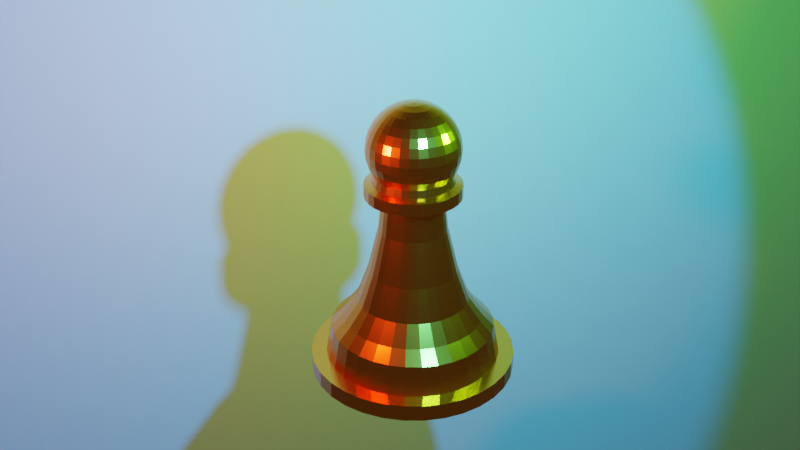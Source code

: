 # Source: pawn.blend  (saved by Blender 3.1.7; exported with 4.5.12 LTS)
import bpy
from mathutils import Matrix  # noqa: F401  (used for matrix-valued properties, if any)

bpy.ops.wm.read_factory_settings(use_empty=True)
scene = bpy.context.scene
scene.name = 'Scene'

# ---- collections
col_collection = bpy.data.collections.new('Collection'); scene.collection.children.link(col_collection)

# ---- materials (node trees are filled in below, after node groups)
mat_material = bpy.data.materials.new('Material')
mat_material.use_transparent_shadow = False

# ---- material node trees
mat_material.use_nodes = True; mat_material.node_tree.nodes.clear()
_N = mat_material.node_tree.nodes; _L = mat_material.node_tree.links
n0 = _N.new('ShaderNodeBsdfPrincipled'); n0.name = 'Principled BSDF'; n0.location = (10, 300)
n0.distribution = 'GGX'
n0.subsurface_method = 'RANDOM_WALK_SKIN'
n0.inputs[0].default_value = (0.8, 0.251, 0.01434, 1.0)
n0.inputs[1].default_value = 1.0
n0.inputs[2].default_value = 0.2246
n0.inputs[3].default_value = 1.45
n0.inputs[27].default_value = (0.0, 0.0, 0.0, 1.0)
n0.inputs[28].default_value = 1.0
n1 = _N.new('ShaderNodeOutputMaterial'); n1.name = 'Material Output'; n1.location = (300, 300)
_L.new(n0.outputs[0], n1.inputs[0])
n1.is_active_output = True

# ---- world
world_world = bpy.data.worlds.new('World'); scene.world = world_world
world_world.use_nodes = True; world_world.node_tree.nodes.clear()
_N = world_world.node_tree.nodes; _L = world_world.node_tree.links
n0 = _N.new('ShaderNodeOutputWorld'); n0.name = 'World Output'; n0.location = (300, 300)
n1 = _N.new('ShaderNodeBackground'); n1.name = 'Background'; n1.location = (10, 300)
n1.inputs[0].default_value = (0.05088, 0.05088, 0.05088, 1.0)
_L.new(n1.outputs[0], n0.inputs[0])
n0.is_active_output = True
world_world.color = (0.05088, 0.05088, 0.05088)
world_world.use_sun_shadow = False
world_world.sun_shadow_jitter_overblur = 0.0

# ---- cameras
cam_camera = bpy.data.cameras.new('Camera')
cam_camera.clip_end = 100.0
cam_camera.ortho_scale = 7.314

# ---- lights
light_light = bpy.data.lights.new('Light', 'POINT')
light_light.color = (1.0, 0.08754, 0.05651)
light_light.transmission_factor = 0.0
light_light.energy = 500.0
light_light.shadow_soft_size = 0.1
light_light.shadow_maximum_resolution = 0.006
light_light.use_absolute_resolution = True
light_light_001 = bpy.data.lights.new('Light.001', 'POINT')
light_light_001.color = (0.06992, 1.0, 0.1074)
light_light_001.transmission_factor = 0.0
light_light_001.energy = 1000.0
light_light_001.shadow_soft_size = 0.1
light_light_001.shadow_maximum_resolution = 0.006
light_light_001.use_absolute_resolution = True
light_light_002 = bpy.data.lights.new('Light.002', 'SPOT')
light_light_002.color = (0.014, 0.3058, 1.0)
light_light_002.transmission_factor = 0.0
light_light_002.energy = 5000.0
light_light_002.shadow_soft_size = 0.1
light_light_002.shadow_maximum_resolution = 0.006
light_light_002.use_absolute_resolution = True
light_light_002.spot_size = 1.309

# ---- meshes
me_cylinder = bpy.data.meshes.new('Cylinder')
me_cylinder.from_pydata([(-7.995e-10, 1.095, 0.805), (0.0, 1.0, 2.661), (0.2136, 1.074, 0.805), (0.1951, 0.9808, 2.661), (0.4189, 1.011, 0.805), (0.3827, 0.9239, 2.661), (0.6082, 0.9102, 0.805), (0.5556, 0.8315, 2.661), (0.7741, 0.7741, 0.805), (0.7071, 0.7071, 2.661), (0.9102, 0.6082, 0.805), (0.8315, 0.5556, 2.661), (1.011, 0.4189, 0.805), (0.9239, 0.3827, 2.661), (1.095, -1.999e-09, 0.805), (1.0, 0.0, 2.661), (-7.995e-10, -1.095, 0.805), (0.0, -1.0, 2.661), (0.2136, -1.074, 0.805), (0.1951, -0.9808, 2.661), (0.4189, -1.011, 0.805), (0.3827, -0.9239, 2.661), (0.6082, -0.9102, 0.805), (0.5556, -0.8315, 2.661), (0.7741, -0.7741, 0.805), (0.7071, -0.7071, 2.661), (0.9102, -0.6082, 0.805), (0.8315, -0.5556, 2.661), (1.011, -0.4189, 0.805), (0.9239, -0.3827, 2.661), (1.074, 0.2136, 0.805), (0.9808, 0.1951, 2.661), (-0.2136, 1.074, 0.805), (-0.1951, 0.9808, 2.661), (-0.4189, 1.011, 0.805), (-0.3827, 0.9239, 2.661), (-0.6082, 0.9102, 0.805), (-0.5556, 0.8315, 2.661), (-0.7741, 0.7741, 0.805), (-0.7071, 0.7071, 2.661), (-0.9102, 0.6082, 0.805), (-0.8315, 0.5556, 2.661), (-1.095, -1.999e-09, 0.805), (-1.0, 0.0, 2.661), (1.074, -0.2136, 0.805), (0.9808, -0.1951, 2.661), (-0.2136, -1.074, 0.805), (-0.1951, -0.9808, 2.661), (-0.4189, -1.011, 0.805), (-0.3827, -0.9239, 2.661), (-0.6082, -0.9102, 0.805), (-0.5556, -0.8315, 2.661), (-0.7741, -0.7741, 0.805), (-0.7071, -0.7071, 2.661), (-1.011, 0.4189, 0.805), (-0.9239, 0.3827, 2.661), (-1.074, 0.2136, 0.805), (-0.9808, 0.1951, 2.661), (0.0, 1.438, -2.083), (0.2806, 1.411, -2.083), (0.5505, 1.329, -2.083), (1.438, 2.057e-10, -2.083), (-0.9102, -0.6082, 0.805), (-0.8315, -0.5556, 2.661), (-1.011, -0.4189, 0.805), (-0.9239, -0.3827, 2.661), (-1.074, -0.2136, 0.805), (-0.9808, -0.1951, 2.661), (0.7992, 1.196, -2.083), (1.017, 1.017, -2.083), (1.196, 0.7992, -2.083), (1.329, 0.5505, -2.083), (1.411, 0.2806, -2.083), (-1.438, 2.057e-10, -2.083), (0.0, -1.438, -2.083), (0.2806, -1.411, -2.083), (-0.2806, 1.411, -2.083), (-0.5505, 1.329, -2.083), (-0.7992, 1.196, -2.083), (-1.017, 1.017, -2.083), (-1.196, 0.7992, -2.083), (-1.329, 0.5505, -2.083), (-1.411, 0.2806, -2.083), (0.0, 2.264, -5.404), (2.264, 0.0, -5.404), (0.5505, -1.329, -2.083), (0.7992, -1.196, -2.083), (1.017, -1.017, -2.083), (1.196, -0.7992, -2.083), (1.329, -0.5505, -2.083), (1.411, -0.2806, -2.083), (-0.2806, -1.411, -2.083), (-0.5505, -1.329, -2.083), (-0.7992, -1.196, -2.083), (0.4417, 2.22, -5.404), (0.8664, 2.092, -5.404), (1.258, 1.882, -5.404), (1.601, 1.601, -5.404), (1.882, 1.258, -5.404), (-2.264, 0.0, -5.404), (-1.017, -1.017, -2.083), (2.092, 0.8664, -5.404), (2.22, 0.4417, -5.404), (-0.4417, 2.22, -5.404), (-0.8664, 2.092, -5.404), (-1.258, 1.882, -5.404), (-1.601, 1.601, -5.404), (-1.882, 1.258, -5.404), (2.642, 0.0, -6.195), (-1.196, -0.7992, -2.083), (-1.329, -0.5505, -2.083), (-1.411, -0.2806, -2.083), (0.0, -2.264, -5.404), (0.4417, -2.22, -5.404), (0.8664, -2.092, -5.404), (1.258, -1.882, -5.404), (1.601, -1.601, -5.404), (1.882, -1.258, -5.404), (2.092, -0.8664, -5.404), (-2.092, 0.8664, -5.404), (-2.22, 0.4417, -5.404), (0.4888, 2.624, -6.195), (0.9907, 2.472, -6.195), (1.453, 2.225, -6.195), (-2.642, 0.0, -6.195), (2.22, -0.4417, -5.404), (1.859, 1.892, -6.195), (2.192, 1.487, -6.195), (2.439, 1.024, -6.195), (2.591, 0.522, -6.195), (-0.4888, 2.624, -6.195), (-0.9907, 2.472, -6.195), (-1.453, 2.225, -6.195), (2.826, 0.0, -8.148), (-0.4417, -2.22, -5.404), (-0.8664, -2.092, -5.404), (-1.258, -1.882, -5.404), (-1.601, -1.601, -5.404), (-1.882, -1.258, -5.404), (-2.092, -0.8664, -5.404), (-2.22, -0.4417, -5.404), (0.4888, -2.624, -6.195), (0.9907, -2.472, -6.195), (1.453, -2.225, -6.195), (-1.859, 1.892, -6.195), (-2.192, 1.487, -6.195), (-2.439, 1.024, -6.195), (-2.591, 0.522, -6.195), (0.5228, 2.807, -8.148), (-2.826, 0.0, -8.148), (1.859, -1.892, -6.195), (2.192, -1.487, -6.195), (1.06, 2.644, -8.148), (1.554, 2.379, -8.148), (1.988, 2.024, -8.148), (2.344, 1.59, -8.148), (2.608, 1.095, -8.148), (2.771, 0.5583, -8.148), (-0.5228, 2.807, -8.148), (3.321, 0.0, -8.148), (2.439, -1.024, -6.195), (2.591, -0.522, -6.195), (-0.4888, -2.624, -6.195), (-0.9907, -2.472, -6.195), (-1.453, -2.225, -6.195), (-1.859, -1.892, -6.195), (-2.192, -1.487, -6.195), (-2.439, -1.024, -6.195), (-1.06, 2.644, -8.148), (-1.554, 2.379, -8.148), (-1.988, 2.024, -8.148), (-2.344, 1.59, -8.148), (-2.608, 1.095, -8.148), (-2.771, 0.5583, -8.148), (-3.321, 0.0, -8.148), (-2.591, -0.522, -6.195), (0.5228, -2.807, -8.148), (1.06, -2.644, -8.148), (1.554, -2.379, -8.148), (0.6193, 3.292, -8.148), (1.249, 3.101, -8.148), (1.829, 2.791, -8.148), (2.338, 2.373, -8.148), (2.755, 1.865, -8.148), (3.065, 1.284, -8.148), (3.321, 0.0, -9.231), (1.988, -2.024, -8.148), (2.344, -1.59, -8.148), (2.608, -1.095, -8.148), (2.771, -0.5583, -8.148), (-0.5228, -2.807, -8.148), (-1.06, -2.644, -8.148), (3.256, 0.6548, -8.148), (-0.6193, 3.292, -8.148), (-1.249, 3.101, -8.148), (-1.829, 2.791, -8.148), (-2.338, 2.373, -8.148), (-2.755, 1.865, -8.148), (-3.321, 0.0, -9.231), (-1.554, -2.379, -8.148), (-1.988, -2.024, -8.148), (-2.344, -1.59, -8.148), (-2.608, -1.095, -8.148), (-2.771, -0.5583, -8.148), (-3.065, 1.284, -8.148), (-3.256, 0.6548, -8.148), (0.6193, 3.292, -9.231), (1.249, 3.101, -9.231), (1.829, 2.791, -9.231), (2.338, 2.373, -9.231), (2.755, 1.865, -9.231), (1.536, 0.0, 3.094), (0.6193, -3.292, -8.148), (1.249, -3.101, -8.148), (1.829, -2.791, -8.148), (2.338, -2.373, -8.148), (2.755, -1.865, -8.148), (3.065, -1.284, -8.148), (3.065, 1.284, -9.231), (3.256, 0.6548, -9.231), (-0.6193, 3.292, -9.231), (-1.249, 3.101, -9.231), (-1.829, 2.791, -9.231), (-2.338, 2.373, -9.231), (-1.536, 0.0, 3.094), (3.256, -0.6548, -8.148), (-0.6193, -3.292, -8.148), (-1.249, -3.101, -8.148), (-1.829, -2.791, -8.148), (-2.338, -2.373, -8.148), (-2.755, -1.865, -8.148), (-2.755, 1.865, -9.231), (-3.065, 1.284, -9.231), (-3.256, 0.6548, -9.231), (0.2997, 1.507, 3.094), (0.0, 1.536, 3.094), (0.5879, 1.419, 3.094), (0.8535, 1.277, 3.094), (1.536, 0.0, 3.888), (-3.065, -1.284, -8.148), (-3.256, -0.6548, -8.148), (0.6193, -3.292, -9.231), (1.249, -3.101, -9.231), (1.829, -2.791, -9.231), (2.338, -2.373, -9.231), (2.755, -1.865, -9.231), (1.086, 1.086, 3.094), (1.277, 0.8535, 3.094), (1.419, 0.5879, 3.094), (1.507, 0.2997, 3.094), (-0.2997, 1.507, 3.094), (-0.5879, 1.419, 3.094), (-1.536, 0.0, 3.888), (3.065, -1.284, -9.231), (3.256, -0.6548, -9.231), (-0.8535, 1.277, 3.094), (-1.086, 1.086, 3.094), (-1.277, 0.8535, 3.094), (-1.419, 0.5879, 3.094), (-1.507, 0.2997, 3.094), (0.2997, 1.507, 3.888), (0.0, 1.536, 3.888), (0.5879, 1.419, 3.888), (0.8535, 1.277, 3.888), (1.086, 1.086, 3.888), (1.277, 0.8535, 3.888), (1.419, 0.5879, 3.888), (1.507, 0.2997, 3.888), (-0.2997, 1.507, 3.888), (-0.5879, 1.419, 3.888), (-0.8535, 1.277, 3.888), (-1.086, 1.086, 3.888), (-1.277, 0.8535, 3.888), (-1.419, 0.5879, 3.888), (-1.507, 0.2997, 3.888), (0.0, 0.29, 9.168), (0.0, 0.5689, 8.996), (0.0, 0.8258, 8.717), (0.0, 1.051, 8.341), (0.0, 1.236, 7.883), (0.0, 1.373, 7.361), (0.0, 1.458, 6.794), (0.0, 1.236, 4.526), (0.0, 1.294, 4.027), (0.05658, 0.2844, 9.168), (0.111, 0.5579, 8.996), (0.1611, 0.81, 8.717), (0.2051, 1.031, 8.341), (0.2411, 1.212, 7.883), (0.2679, 1.347, 7.361), (0.2844, 1.43, 6.794), (0.29, 1.458, 6.205), (0.2844, 1.43, 5.616), (0.2679, 1.347, 5.049), (0.2411, 1.212, 4.526), (0.2524, 1.269, 4.027), (0.111, 0.2679, 9.168), (0.2177, 0.5255, 8.996), (0.316, 0.763, 8.717), (0.4022, 0.9711, 8.341), (0.473, 1.142, 7.883), (0.5255, 1.269, 7.361), (0.5579, 1.347, 6.794), (0.5689, 1.373, 6.205), (0.5579, 1.347, 5.616), (0.5255, 1.269, 5.049), (0.473, 1.142, 4.526), (0.4951, 1.195, 4.027), (0.1611, 0.2411, 9.168), (0.316, 0.473, 8.996), (0.4588, 0.6867, 8.717), (0.584, 0.874, 8.341), (0.6867, 1.028, 7.883), (0.763, 1.142, 7.361), (0.81, 1.212, 6.794), (0.8258, 1.236, 6.205), (0.81, 1.212, 5.616), (0.763, 1.142, 5.049), (0.6867, 1.028, 4.526), (0.7187, 1.076, 4.027), (0.2051, 0.2051, 9.168), (0.4022, 0.4022, 8.996), (0.584, 0.584, 8.717), (0.7432, 0.7432, 8.341), (0.874, 0.874, 7.883), (0.9711, 0.9711, 7.361), (1.031, 1.031, 6.794), (1.051, 1.051, 6.205), (1.031, 1.031, 5.616), (0.9711, 0.9711, 5.049), (0.874, 0.874, 4.526), (0.9148, 0.9148, 4.027), (0.2411, 0.1611, 9.168), (0.473, 0.316, 8.996), (0.6867, 0.4588, 8.717), (0.874, 0.584, 8.341), (0.29, 0.0, 9.168), (0.5689, 0.0, 8.996), (0.8258, 0.0, 8.717), (1.051, 0.0, 8.341), (1.236, 0.0, 7.883), (1.373, 0.0, 7.361), (1.458, 0.0, 6.794), (1.486, 0.0, 6.205), (1.458, 0.0, 5.616), (1.373, 0.0, 5.049), (1.236, 0.0, 4.526), (1.294, 0.0, 4.027), (-0.6193, -3.292, -9.231), (-1.249, -3.101, -9.231), (-1.829, -2.791, -9.231), (-2.338, -2.373, -9.231), (-2.755, -1.865, -9.231), (-3.065, -1.284, -9.231), (-3.256, -0.6548, -9.231), (0.2997, -1.507, 3.094), (0.0, -1.536, 3.094), (0.5879, -1.419, 3.094), (0.8535, -1.277, 3.094), (1.086, -1.086, 3.094), (1.277, -0.8535, 3.094), (1.419, -0.5879, 3.094), (1.507, -0.2997, 3.094), (-0.2997, -1.507, 3.094), (-0.5879, -1.419, 3.094), (-0.8535, -1.277, 3.094), (-1.086, -1.086, 3.094), (-1.277, -0.8535, 3.094), (-1.419, -0.5879, 3.094), (-1.507, -0.2997, 3.094), (0.2997, -1.507, 3.888), (0.0, -1.536, 3.888), (0.5879, -1.419, 3.888), (0.8535, -1.277, 3.888), (1.086, -1.086, 3.888), (1.277, -0.8535, 3.888), (1.419, -0.5879, 3.888), (1.507, -0.2997, 3.888), (-0.2997, -1.507, 3.888), (-0.5879, -1.419, 3.888), (-0.8535, -1.277, 3.888), (-1.086, -1.086, 3.888), (-1.277, -0.8535, 3.888), (-1.419, -0.5879, 3.888), (-1.507, -0.2997, 3.888), (0.0, -0.29, 9.168), (0.0, -0.5689, 8.996), (0.0, -0.8258, 8.717), (0.0, -1.051, 8.341), (0.0, -1.236, 7.883), (0.0, -1.373, 7.361), (0.0, -1.458, 6.794), (0.0, -1.236, 4.526), (0.0, -1.294, 4.027), (0.05658, -0.2844, 9.168), (0.111, -0.5579, 8.996), (0.1611, -0.81, 8.717), (0.2051, -1.031, 8.341), (0.2411, -1.212, 7.883), (0.2679, -1.347, 7.361), (0.2844, -1.43, 6.794), (0.29, -1.458, 6.205), (0.2844, -1.43, 5.616), (0.2679, -1.347, 5.049), (0.2411, -1.212, 4.526), (0.2524, -1.269, 4.027), (0.111, -0.2679, 9.168), (0.2177, -0.5255, 8.996), (0.316, -0.763, 8.717), (0.4022, -0.9711, 8.341), (0.473, -1.142, 7.883), (0.5255, -1.269, 7.361), (0.5579, -1.347, 6.794), (0.5689, -1.373, 6.205), (0.5579, -1.347, 5.616), (0.5255, -1.269, 5.049), (0.473, -1.142, 4.526), (0.4951, -1.195, 4.027), (0.1611, -0.2411, 9.168), (0.316, -0.473, 8.996), (0.4588, -0.6867, 8.717), (0.584, -0.874, 8.341), (0.6867, -1.028, 7.883), (0.763, -1.142, 7.361), (0.81, -1.212, 6.794), (0.8258, -1.236, 6.205), (0.81, -1.212, 5.616), (0.763, -1.142, 5.049), (0.6867, -1.028, 4.526), (0.7187, -1.076, 4.027), (0.2051, -0.2051, 9.168), (0.4022, -0.4022, 8.996), (0.584, -0.584, 8.717), (0.7432, -0.7432, 8.341), (0.874, -0.874, 7.883), (0.9711, -0.9711, 7.361), (1.031, -1.031, 6.794), (1.051, -1.051, 6.205), (1.031, -1.031, 5.616), (0.9711, -0.9711, 5.049), (0.874, -0.874, 4.526), (1.028, 0.6867, 7.883), (1.142, 0.763, 7.361), (1.212, 0.81, 6.794), (1.236, 0.8258, 6.205), (1.212, 0.81, 5.616), (1.142, 0.763, 5.049), (1.028, 0.6867, 4.526), (1.076, 0.7187, 4.027), (0.2679, 0.111, 9.168), (0.5255, 0.2177, 8.996), (0.763, 0.316, 8.717), (0.9711, 0.4022, 8.341), (1.142, 0.473, 7.883), (1.269, 0.5255, 7.361), (1.347, 0.5579, 6.794), (1.373, 0.5689, 6.205), (1.347, 0.5579, 5.616), (1.269, 0.5255, 5.049), (1.142, 0.473, 4.526), (1.195, 0.4951, 4.027), (0.2844, 0.05658, 9.168), (0.5579, 0.111, 8.996), (0.81, 0.1611, 8.717), (1.031, 0.2051, 8.341), (1.212, 0.2411, 7.883), (1.347, 0.2679, 7.361), (1.43, 0.2844, 6.794), (1.458, 0.29, 6.205), (1.43, 0.2844, 5.616), (1.347, 0.2679, 5.049), (1.212, 0.2411, 4.526), (1.269, 0.2524, 4.027), (-0.05658, 0.2844, 9.168), (-0.111, 0.5579, 8.996), (0.0, 0.0, 9.226), (-0.1611, 0.81, 8.717), (-0.2051, 1.031, 8.341), (-0.2411, 1.212, 7.883), (-0.2679, 1.347, 7.361), (-0.2844, 1.43, 6.794), (-0.29, 1.458, 6.205), (-0.2844, 1.43, 5.616), (-0.2679, 1.347, 5.049), (-0.2411, 1.212, 4.526), (-0.2524, 1.269, 4.027), (-0.111, 0.2679, 9.168), (-0.2177, 0.5255, 8.996), (-0.316, 0.763, 8.717), (-0.4022, 0.9711, 8.341), (-0.473, 1.142, 7.883), (-0.5255, 1.269, 7.361), (-0.5579, 1.347, 6.794), (-0.5689, 1.373, 6.205), (-0.5579, 1.347, 5.616), (-0.5255, 1.269, 5.049), (-0.473, 1.142, 4.526), (-0.4951, 1.195, 4.027), (-0.1611, 0.2411, 9.168), (-0.316, 0.473, 8.996), (-0.4588, 0.6867, 8.717), (-0.584, 0.874, 8.341), (-0.6867, 1.028, 7.883), (-0.763, 1.142, 7.361), (-0.81, 1.212, 6.794), (-0.8258, 1.236, 6.205), (-0.81, 1.212, 5.616), (-0.763, 1.142, 5.049), (-0.6867, 1.028, 4.526), (-0.7187, 1.076, 4.027), (-0.2051, 0.2051, 9.168), (-0.4022, 0.4022, 8.996), (-0.584, 0.584, 8.717), (-0.29, 0.0, 9.168), (-0.5689, 0.0, 8.996), (-0.8258, 0.0, 8.717), (-1.051, 0.0, 8.341), (-1.236, 0.0, 7.883), (-1.373, 0.0, 7.361), (-1.458, 0.0, 6.794), (-1.486, 0.0, 6.205), (-1.458, 0.0, 5.616), (-1.373, 0.0, 5.049), (-1.236, 0.0, 4.526), (-1.294, 0.0, 4.027), (0.9148, -0.9148, 4.027), (0.2411, -0.1611, 9.168), (0.473, -0.316, 8.996), (0.6867, -0.4588, 8.717), (0.874, -0.584, 8.341), (1.028, -0.6867, 7.883), (1.142, -0.763, 7.361), (1.212, -0.81, 6.794), (1.236, -0.8258, 6.205), (1.212, -0.81, 5.616), (1.142, -0.763, 5.049), (1.028, -0.6867, 4.526), (1.076, -0.7187, 4.027), (0.2679, -0.111, 9.168), (0.5255, -0.2177, 8.996), (0.763, -0.316, 8.717), (0.9711, -0.4022, 8.341), (1.142, -0.473, 7.883), (1.269, -0.5255, 7.361), (1.347, -0.5579, 6.794), (1.373, -0.5689, 6.205), (1.347, -0.5579, 5.616), (1.269, -0.5255, 5.049), (1.142, -0.473, 4.526), (1.195, -0.4951, 4.027), (0.2844, -0.05658, 9.168), (0.5579, -0.111, 8.996), (0.81, -0.1611, 8.717), (1.031, -0.2051, 8.341), (1.212, -0.2411, 7.883), (1.347, -0.2679, 7.361), (1.43, -0.2844, 6.794), (1.458, -0.29, 6.205), (1.43, -0.2844, 5.616), (1.347, -0.2679, 5.049), (1.212, -0.2411, 4.526), (1.269, -0.2524, 4.027), (-0.05658, -0.2844, 9.168), (-0.111, -0.5579, 8.996), (-0.1611, -0.81, 8.717), (-0.2051, -1.031, 8.341), (-0.2411, -1.212, 7.883), (-0.2679, -1.347, 7.361), (-0.2844, -1.43, 6.794), (-0.29, -1.458, 6.205), (-0.2844, -1.43, 5.616), (-0.2679, -1.347, 5.049), (-0.2411, -1.212, 4.526), (-0.2524, -1.269, 4.027), (-0.111, -0.2679, 9.168), (-0.2177, -0.5255, 8.996), (-0.316, -0.763, 8.717), (-0.4022, -0.9711, 8.341), (-0.473, -1.142, 7.883), (-0.5255, -1.269, 7.361), (-0.5579, -1.347, 6.794), (-0.5689, -1.373, 6.205), (-0.5579, -1.347, 5.616), (-0.5255, -1.269, 5.049), (-0.473, -1.142, 4.526), (-0.4951, -1.195, 4.027), (-0.1611, -0.2411, 9.168), (-0.7432, 0.7432, 8.341), (-0.874, 0.874, 7.883), (-0.9711, 0.9711, 7.361), (-1.031, 1.031, 6.794), (-1.051, 1.051, 6.205), (-1.031, 1.031, 5.616), (-0.9711, 0.9711, 5.049), (-0.316, -0.473, 8.996), (-0.874, 0.874, 4.526), (-0.4588, -0.6867, 8.717), (-0.9148, 0.9148, 4.027), (-0.584, -0.874, 8.341), (-0.2411, 0.1611, 9.168), (-0.6867, -1.028, 7.883), (-0.763, -1.142, 7.361), (-0.81, -1.212, 6.794), (-0.8258, -1.236, 6.205), (-0.473, 0.316, 8.996), (-0.6867, 0.4588, 8.717), (0.0, 0.0, 4.027), (0.0, 0.0, -9.231), (-0.81, -1.212, 5.616), (-0.763, -1.142, 5.049), (-0.6867, -1.028, 4.526), (-0.7187, -1.076, 4.027), (-0.2051, -0.2051, 9.168), (-0.4022, -0.4022, 8.996), (-0.584, -0.584, 8.717), (-0.7432, -0.7432, 8.341), (-0.874, -0.874, 7.883), (-0.9711, -0.9711, 7.361), (-1.031, -1.031, 6.794), (-1.051, -1.051, 6.205), (-1.031, -1.031, 5.616), (-0.9711, -0.9711, 5.049), (-0.874, -0.874, 4.526), (-0.9148, -0.9148, 4.027), (-0.2411, -0.1611, 9.168), (-0.473, -0.316, 8.996), (-0.6867, -0.4588, 8.717), (-0.874, 0.584, 8.341), (-1.028, 0.6867, 7.883), (-1.142, 0.763, 7.361), (-1.212, 0.81, 6.794), (-1.236, 0.8258, 6.205), (-1.212, 0.81, 5.616), (-1.142, 0.763, 5.049), (-1.028, 0.6867, 4.526), (-1.076, 0.7187, 4.027), (-0.2679, 0.111, 9.168), (-0.5255, 0.2177, 8.996), (-0.763, 0.316, 8.717), (-0.9711, 0.4022, 8.341), (-1.142, 0.473, 7.883), (-1.269, 0.5255, 7.361), (-1.347, 0.5579, 6.794), (-1.373, 0.5689, 6.205), (-1.347, 0.5579, 5.616), (-1.269, 0.5255, 5.049), (-1.142, 0.473, 4.526), (-1.195, 0.4951, 4.027), (-0.2844, 0.05658, 9.168), (-0.5579, 0.111, 8.996), (-0.81, 0.1611, 8.717), (-1.031, 0.2051, 8.341), (-1.212, 0.2411, 7.883), (-1.347, 0.2679, 7.361), (-1.43, 0.2844, 6.794), (-1.458, 0.29, 6.205), (-1.43, 0.2844, 5.616), (-1.347, 0.2679, 5.049), (-1.212, 0.2411, 4.526), (-1.269, 0.2524, 4.027), (0.0, 1.486, 6.205), (0.0, 1.458, 5.616), (0.0, 1.373, 5.049), (-3.885e-10, 2.672, -6.195), (0.0, 2.858, -8.148), (0.0, 3.353, -8.148), (0.0, 3.353, -9.231), (-0.874, -0.584, 8.341), (-1.028, -0.6867, 7.883), (-1.142, -0.763, 7.361), (-1.212, -0.81, 6.794), (-1.236, -0.8258, 6.205), (-1.212, -0.81, 5.616), (-1.142, -0.763, 5.049), (-1.028, -0.6867, 4.526), (-1.076, -0.7187, 4.027), (-0.2679, -0.111, 9.168), (-0.5255, -0.2177, 8.996), (-0.763, -0.316, 8.717), (-0.9711, -0.4022, 8.341), (-1.142, -0.473, 7.883), (-1.269, -0.5255, 7.361), (-1.347, -0.5579, 6.794), (-1.373, -0.5689, 6.205), (-1.347, -0.5579, 5.616), (-1.269, -0.5255, 5.049), (-1.142, -0.473, 4.526), (-1.195, -0.4951, 4.027), (-0.2844, -0.05658, 9.168), (-0.5579, -0.111, 8.996), (-0.81, -0.1611, 8.717), (-1.031, -0.2051, 8.341), (-1.212, -0.2411, 7.883), (-1.347, -0.2679, 7.361), (-1.43, -0.2844, 6.794), (-1.458, -0.29, 6.205), (-1.43, -0.2844, 5.616), (-1.347, -0.2679, 5.049), (-1.212, -0.2411, 4.526), (-1.269, -0.2524, 4.027), (0.0, -1.486, 6.205), (0.0, -1.458, 5.616), (0.0, -1.373, 5.049), (-3.885e-10, -2.672, -6.195), (0.0, -2.858, -8.148), (0.0, -3.353, -8.148), (0.0, -3.353, -9.231), (-0.6915, -1.669, -4.146), (-1.278, 1.278, -4.146), (-1.004, -1.502, -4.146), (1.004, -1.502, -4.146), (-0.6915, 1.669, -4.146), (-1.502, 1.004, -4.146), (-1.004, 1.502, -4.146), (-1.772, 0.3525, -4.146), (0.3525, 1.772, -4.146), (0.6915, 1.669, -4.146), (1.669, -0.6915, -4.146), (1.772, 0.3525, -4.146), (1.772, -0.3525, -4.146), (-1.807, 7.214e-11, -4.146), (0.6915, -1.669, -4.146), (1.004, 1.502, -4.146), (1.807, 7.214e-11, -4.146), (-1.278, -1.278, -4.146), (0.3525, -1.772, -4.146), (1.669, 0.6915, -4.146), (-0.3525, 1.772, -4.146), (-1.772, -0.3525, -4.146), (1.278, 1.278, -4.146), (-0.3525, -1.772, -4.146), (8.84e-10, 1.807, -4.146), (8.84e-10, -1.807, -4.146), (-1.669, 0.6915, -4.146), (-1.669, -0.6915, -4.146), (1.278, -1.278, -4.146), (1.502, 1.004, -4.146), (-1.502, -1.004, -4.146), (1.502, -1.004, -4.146)], [], [(0, 1, 3, 2), (2, 3, 5, 4), (4, 5, 7, 6), (6, 7, 9, 8), (8, 9, 11, 10), (10, 11, 13, 12), (30, 31, 15, 14), (12, 13, 31, 30), (16, 18, 19, 17), (18, 20, 21, 19), (20, 22, 23, 21), (22, 24, 25, 23), (24, 26, 27, 25), (26, 28, 29, 27), (28, 44, 45, 29), (44, 14, 15, 45), (0, 32, 33, 1), (32, 34, 35, 33), (34, 36, 37, 35), (36, 38, 39, 37), (38, 40, 41, 39), (40, 54, 55, 41), (56, 82, 73, 42), (34, 77, 78, 36), (16, 17, 47, 46), (46, 47, 49, 48), (48, 49, 51, 50), (50, 51, 53, 52), (52, 53, 63, 62), (62, 63, 65, 64), (43, 224, 259, 57), (721, 114, 115, 710), (65, 63, 367, 368), (711, 104, 105, 713), (724, 737, 138, 137), (184, 192, 219, 218), (0, 2, 59, 58), (736, 726, 101, 98), (543, 555, 554, 542), (38, 79, 80, 40), (729, 736, 98, 97), (48, 50, 93, 92), (8, 10, 70, 69), (26, 88, 89, 28), (40, 80, 81, 54), (22, 86, 87, 24), (725, 113, 114, 721), (101, 102, 129, 128), (18, 75, 85, 20), (66, 42, 73, 111), (716, 722, 96, 95), (13, 11, 247, 248), (731, 83, 103, 727), (16, 74, 75, 18), (6, 8, 69, 68), (55, 258, 257, 41), (49, 47, 363, 364), (112, 134, 162, 703), (125, 161, 108, 84), (56, 42, 43, 57), (732, 730, 134, 112), (43, 67, 369, 224), (54, 56, 57, 55), (735, 116, 117, 738), (738, 117, 118, 717), (30, 14, 61, 72), (226, 227, 349, 348), (66, 67, 43, 42), (102, 84, 108, 129), (370, 405, 393, 371), (710, 115, 116, 735), (722, 729, 97, 96), (229, 230, 352, 351), (615, 614, 626, 667), (83, 663, 130, 103), (10, 12, 71, 70), (0, 58, 76, 32), (103, 130, 131, 104), (715, 716, 95, 94), (32, 76, 77, 34), (2, 4, 60, 59), (36, 78, 79, 38), (131, 168, 169, 132), (29, 361, 360, 27), (12, 30, 72, 71), (118, 160, 161, 125), (98, 101, 128, 127), (52, 62, 109, 100), (50, 52, 100, 93), (62, 64, 110, 109), (44, 90, 61, 14), (707, 709, 136, 135), (227, 228, 350, 349), (24, 87, 88, 26), (146, 172, 173, 147), (717, 118, 125, 719), (217, 253, 254, 225), (54, 81, 82, 56), (119, 146, 147, 120), (703, 704, 176, 141), (97, 98, 127, 126), (165, 166, 201, 200), (132, 169, 170, 144), (112, 703, 141, 113), (726, 718, 102, 101), (164, 165, 200, 199), (134, 135, 163, 162), (676, 475, 688), (163, 164, 199, 191), (614, 613, 625, 626), (16, 46, 91, 74), (260, 261, 283, 295), (28, 89, 90, 44), (732, 112, 113, 725), (117, 151, 160, 118), (708, 106, 107, 712), (167, 175, 203, 202), (587, 627, 605, 512), (144, 170, 171, 145), (64, 65, 67, 66), (4, 6, 68, 60), (718, 723, 84, 102), (145, 171, 172, 146), (83, 94, 121, 663), (712, 107, 119, 733), (733, 119, 120, 714), (104, 131, 132, 105), (175, 124, 149, 203), (714, 120, 99, 720), (120, 147, 124, 99), (705, 706, 241, 212), (64, 66, 111, 110), (96, 97, 126, 123), (20, 85, 86, 22), (148, 152, 180, 179), (166, 167, 202, 201), (665, 666, 220, 193), (139, 140, 175, 167), (128, 129, 157, 156), (719, 125, 84, 723), (194, 221, 222, 195), (737, 734, 139, 138), (636, 648, 475), (512, 605, 604, 511), (116, 150, 151, 117), (731, 715, 94, 83), (730, 707, 135, 134), (225, 254, 185, 159), (147, 173, 149, 124), (381, 380, 611, 623), (705, 226, 348, 706), (193, 220, 221, 194), (727, 103, 104, 711), (160, 188, 189, 161), (94, 95, 122, 121), (239, 240, 354, 353), (272, 635, 597, 271), (105, 132, 144, 106), (176, 212, 213, 177), (95, 96, 123, 122), (106, 144, 145, 107), (107, 145, 146, 119), (204, 232, 233, 205), (679, 678, 690, 691), (598, 596, 614, 615), (140, 99, 124, 175), (703, 162, 190, 704), (380, 379, 585, 611), (485, 497, 509, 597, 635, 647, 659, 524, 606, 283), (171, 197, 204, 172), (115, 143, 150, 116), (130, 158, 168, 131), (156, 157, 192, 184), (663, 664, 158, 130), (158, 193, 194, 168), (172, 204, 205, 173), (127, 128, 156, 155), (129, 108, 133, 157), (152, 153, 181, 180), (121, 122, 152, 148), (664, 665, 193, 158), (157, 133, 159, 192), (665, 179, 206, 666), (271, 597, 509, 270), (122, 123, 153, 152), (173, 205, 174, 149), (664, 148, 179, 665), (126, 127, 155, 154), (123, 126, 154, 153), (734, 728, 140, 139), (228, 229, 351, 350), (135, 136, 164, 163), (553, 339, 338, 552), (728, 720, 99, 140), (389, 388, 565, 566), (214, 243, 244, 215), (136, 137, 165, 164), (39, 256, 255, 37), (180, 181, 208, 207), (11, 9, 246, 247), (41, 257, 256, 39), (67, 65, 368, 369), (162, 163, 191, 190), (154, 155, 183, 182), (216, 245, 253, 217), (114, 142, 143, 115), (35, 251, 250, 33), (211, 249, 267, 238), (188, 217, 225, 189), (170, 196, 197, 171), (138, 139, 167, 166), (155, 156, 184, 183), (190, 191, 227, 226), (57, 259, 258, 55), (137, 138, 166, 165), (113, 141, 142, 114), (9, 7, 237, 246), (142, 177, 178, 143), (186, 215, 216, 187), (573, 393, 606, 524, 699, 687, 675, 623, 611, 585), (279, 478, 477, 278), (382, 381, 623, 675), (555, 341, 340, 554), (704, 705, 212, 176), (181, 182, 209, 208), (201, 202, 239, 230), (454, 453, 465, 466), (178, 214, 215, 186), (21, 357, 355, 19), (153, 154, 182, 181), (150, 186, 187, 151), (183, 184, 218, 210), (485, 497, 496, 484), (205, 233, 198, 174), (141, 176, 177, 142), (526, 538, 475), (259, 274, 273, 258), (151, 187, 188, 160), (704, 190, 226, 705), (425, 437, 436, 424), (251, 269, 268, 250), (189, 225, 159, 133), (544, 556, 555, 543), (197, 231, 232, 204), (161, 189, 133, 108), (15, 31, 249, 211), (428, 440, 439, 427), (202, 203, 240, 239), (455, 454, 466, 467), (427, 439, 438, 426), (169, 195, 196, 170), (177, 213, 214, 178), (53, 51, 365, 366), (168, 194, 195, 169), (5, 3, 234, 236), (25, 359, 358, 23), (199, 200, 229, 228), (417, 429, 428, 416), (408, 420, 419, 407), (462, 461, 336, 337), (249, 248, 266, 267), (474, 487, 486, 473), (213, 242, 243, 214), (470, 469, 344, 345), (187, 216, 217, 188), (478, 490, 489, 477), (191, 199, 228, 227), (466, 465, 340, 341), (200, 201, 230, 229), (472, 471, 346, 347), (27, 360, 359, 25), (471, 470, 345, 346), (211, 238, 377, 362), (456, 455, 467, 468), (468, 467, 342, 343), (63, 53, 366, 367), (179, 180, 207, 206), (469, 468, 343, 344), (566, 565, 577, 578), (453, 452, 464, 465), (591, 631, 630, 590), (33, 250, 235, 1), (182, 183, 210, 209), (449, 475, 461), (250, 268, 261, 235), (3, 1, 235, 234), (476, 488, 487, 474), (31, 13, 248, 249), (37, 255, 251, 35), (7, 5, 236, 237), (237, 236, 262, 263), (275, 473, 475), (255, 270, 269, 251), (659, 524, 523, 658), (224, 252, 274, 259), (262, 260, 295, 307), (281, 480, 479, 280), (274, 659, 647, 273), (277, 476, 474, 276), (295, 283, 606, 347, 472, 460, 448, 331, 319, 307), (660, 481, 480, 281), (661, 482, 481, 660), (283, 485, 484, 282), (280, 479, 478, 279), (280, 279, 288, 289), (236, 234, 260, 262), (257, 272, 271, 256), (248, 247, 265, 266), (258, 273, 272, 257), (276, 474, 473, 275), (246, 237, 263, 264), (234, 235, 261, 260), (279, 278, 287, 288), (662, 483, 482, 661), (288, 287, 299, 300), (256, 271, 270, 255), (277, 276, 285, 286), (281, 280, 289, 290), (290, 289, 301, 302), (247, 246, 264, 265), (282, 662, 293, 294), (275, 475, 284), (278, 277, 286, 287), (278, 477, 476, 277), (295, 294, 306, 307), (662, 661, 292, 293), (305, 304, 316, 317), (276, 275, 284, 285), (303, 302, 314, 315), (296, 475, 308), (291, 290, 302, 303), (283, 282, 294, 295), (304, 303, 315, 316), (294, 293, 305, 306), (284, 475, 296), (661, 660, 291, 292), (297, 296, 308, 309), (287, 286, 298, 299), (285, 284, 296, 297), (319, 318, 330, 331), (306, 305, 317, 318), (312, 311, 323, 324), (293, 292, 304, 305), (313, 312, 324, 325), (286, 285, 297, 298), (314, 313, 325, 326), (308, 475, 320), (301, 300, 312, 313), (316, 315, 327, 328), (302, 301, 313, 314), (309, 308, 320, 321), (329, 328, 445, 446), (317, 316, 328, 329), (322, 321, 333, 334), (307, 306, 318, 319), (310, 309, 321, 322), (315, 314, 326, 327), (330, 329, 446, 447), (300, 299, 311, 312), (318, 317, 329, 330), (321, 320, 332, 333), (311, 310, 322, 323), (451, 450, 462, 463), (326, 325, 442, 443), (459, 458, 470, 471), (327, 326, 443, 444), (452, 451, 463, 464), (442, 441, 453, 454), (457, 456, 468, 469), (331, 330, 447, 448), (324, 323, 335, 441), (325, 324, 441, 442), (458, 457, 469, 470), (328, 327, 444, 445), (332, 475, 449), (445, 444, 456, 457), (446, 445, 457, 458), (320, 475, 332), (334, 333, 450, 451), (333, 332, 449, 450), (447, 446, 458, 459), (441, 335, 452, 453), (335, 334, 451, 452), (443, 442, 454, 455), (450, 449, 461, 462), (444, 443, 455, 456), (535, 547, 546, 534), (547, 559, 558, 546), (680, 679, 691, 692), (369, 368, 383, 384), (434, 530, 529, 433), (551, 337, 336, 550), (537, 549, 548, 536), (435, 531, 530, 434), (573, 572, 584, 585), (409, 421, 420, 408), (534, 546, 545, 533), (240, 174, 198, 354), (563, 562, 574, 575), (15, 211, 362, 45), (559, 345, 344, 558), (364, 363, 378, 379), (212, 241, 242, 213), (430, 526, 475), (558, 344, 343, 557), (362, 377, 376, 361), (542, 554, 553, 541), (230, 239, 353, 352), (561, 347, 346, 560), (438, 534, 533, 437), (365, 364, 379, 380), (698, 697, 522, 523), (19, 355, 356, 17), (545, 557, 556, 544), (45, 362, 361, 29), (402, 414, 413, 401), (557, 343, 342, 556), (619, 618, 670, 671), (385, 475, 562), (433, 529, 528, 432), (363, 356, 371, 378), (560, 346, 345, 559), (700, 391, 568, 569), (699, 698, 523, 524), (51, 49, 364, 365), (701, 700, 569, 570), (47, 17, 356, 363), (224, 369, 384, 252), (23, 358, 357, 21), (393, 392, 572, 573), (215, 244, 245, 216), (390, 389, 566, 567), (358, 373, 372, 357), (538, 550, 475), (357, 372, 370, 355), (387, 386, 563, 564), (702, 701, 570, 571), (405, 417, 429, 525, 537, 549, 561, 347, 606, 393), (391, 400, 399, 390), (386, 385, 562, 563), (359, 374, 373, 358), (391, 390, 567, 568), (355, 370, 371, 356), (390, 399, 398, 389), (389, 398, 397, 388), (384, 383, 687, 699), (360, 375, 374, 359), (367, 366, 381, 382), (386, 395, 394, 385), (398, 410, 409, 397), (392, 404, 403, 702), (361, 376, 375, 360), (413, 425, 424, 412), (366, 365, 380, 381), (385, 394, 475), (368, 367, 382, 383), (400, 412, 411, 399), (415, 427, 426, 414), (405, 417, 416, 404), (414, 426, 425, 413), (702, 403, 402, 701), (701, 402, 401, 700), (407, 419, 418, 406), (397, 409, 408, 396), (401, 413, 412, 400), (395, 407, 406, 394), (388, 397, 396, 387), (393, 405, 404, 392), (388, 387, 564, 565), (429, 525, 440, 428), (436, 532, 531, 435), (416, 428, 427, 415), (426, 438, 437, 425), (404, 416, 415, 403), (548, 560, 559, 547), (422, 434, 433, 421), (419, 431, 430, 418), (394, 406, 475), (525, 537, 536, 440), (423, 435, 434, 422), (421, 433, 432, 420), (418, 430, 475), (465, 464, 339, 340), (477, 489, 488, 476), (489, 501, 500, 488), (298, 297, 309, 310), (463, 462, 337, 338), (480, 492, 491, 479), (494, 506, 505, 493), (482, 494, 493, 481), (484, 496, 495, 483), (498, 510, 475), (483, 495, 494, 482), (461, 475, 336), (289, 288, 300, 301), (506, 592, 591, 505), (481, 493, 492, 480), (473, 486, 475), (490, 502, 501, 489), (492, 504, 503, 491), (491, 503, 502, 490), (496, 508, 507, 495), (495, 507, 506, 494), (493, 505, 504, 492), (511, 604, 599, 510), (487, 499, 498, 486), (507, 593, 592, 506), (500, 512, 511, 499), (486, 498, 475), (501, 587, 512, 500), (502, 588, 587, 501), (488, 500, 499, 487), (497, 509, 508, 496), (660, 281, 290, 291), (588, 628, 627, 587), (592, 632, 631, 591), (282, 484, 483, 662), (499, 511, 510, 498), (629, 641, 640, 628), (638, 650, 649, 637), (632, 644, 643, 631), (593, 633, 632, 592), (597, 635, 634, 595), (633, 645, 644, 632), (604, 637, 636, 599), (630, 642, 641, 629), (627, 639, 638, 605), (503, 589, 588, 502), (590, 630, 629, 589), (504, 590, 589, 503), (655, 520, 519, 654), (605, 638, 637, 604), (635, 647, 646, 634), (642, 654, 653, 641), (647, 659, 658, 646), (645, 657, 656, 644), (263, 262, 307, 319), (510, 599, 475), (650, 515, 514, 649), (643, 655, 654, 642), (652, 517, 516, 651), (634, 646, 645, 633), (654, 519, 518, 653), (656, 521, 520, 655), (252, 524, 659, 274), (631, 643, 642, 630), (599, 636, 475), (509, 597, 595, 508), (644, 656, 655, 643), (505, 591, 590, 504), (653, 518, 517, 652), (648, 513, 475), (637, 649, 648, 636), (238, 267, 472, 347), (589, 629, 628, 588), (266, 265, 448, 460), (646, 658, 657, 645), (264, 263, 319, 331), (649, 514, 513, 648), (641, 653, 652, 640), (467, 466, 341, 342), (420, 432, 431, 419), (267, 266, 460, 472), (437, 533, 532, 436), (657, 522, 521, 656), (640, 652, 651, 639), (431, 527, 526, 430), (536, 548, 547, 535), (411, 423, 422, 410), (527, 539, 538, 526), (540, 552, 551, 539), (424, 436, 435, 423), (412, 424, 423, 411), (577, 576, 596, 598), (432, 528, 527, 431), (554, 340, 339, 553), (396, 408, 407, 395), (530, 542, 541, 529), (570, 569, 581, 582), (372, 417, 405, 370), (399, 411, 410, 398), (565, 564, 576, 577), (539, 551, 550, 538), (578, 577, 598, 600), (533, 545, 544, 532), (586, 475, 612), (550, 336, 475), (568, 567, 579, 580), (528, 540, 539, 527), (571, 570, 582, 583), (569, 568, 580, 581), (564, 563, 575, 576), (572, 571, 583, 584), (608, 603, 619, 620), (585, 584, 610, 611), (609, 608, 620, 621), (579, 578, 600, 601), (584, 583, 609, 610), (549, 561, 560, 548), (580, 579, 601, 602), (562, 475, 574), (620, 619, 671, 672), (375, 537, 525, 374), (596, 594, 613, 614), (552, 338, 337, 551), (582, 581, 603, 608), (678, 677, 689, 690), (574, 475, 586), (583, 582, 608, 609), (613, 612, 624, 625), (460, 459, 471, 472), (672, 671, 683, 684), (695, 694, 519, 520), (581, 580, 602, 603), (602, 601, 617, 618), (675, 674, 686, 687), (623, 622, 674, 675), (670, 669, 681, 682), (674, 673, 685, 686), (682, 681, 693, 694), (601, 600, 616, 617), (618, 617, 669, 670), (448, 447, 459, 460), (594, 586, 612, 613), (687, 686, 698, 699), (667, 626, 678, 679), (556, 342, 341, 555), (694, 693, 518, 519), (603, 602, 618, 619), (323, 322, 334, 335), (376, 549, 537, 375), (576, 575, 594, 596), (688, 475, 513), (265, 264, 331, 448), (677, 676, 688, 689), (685, 684, 696, 697), (299, 298, 310, 311), (691, 690, 515, 516), (252, 384, 699, 524), (671, 670, 682, 683), (625, 624, 676, 677), (683, 682, 694, 695), (541, 553, 552, 540), (546, 558, 557, 545), (626, 625, 677, 678), (624, 475, 676), (617, 616, 668, 669), (403, 415, 414, 402), (611, 610, 622, 623), (684, 683, 695, 696), (692, 691, 516, 517), (406, 418, 475), (693, 692, 517, 518), (658, 523, 522, 657), (374, 525, 429, 373), (292, 291, 303, 304), (377, 561, 549, 376), (689, 688, 513, 514), (651, 516, 515, 650), (612, 475, 624), (440, 536, 535, 439), (238, 347, 561, 377), (269, 497, 485, 268), (686, 685, 697, 698), (600, 598, 615, 616), (392, 702, 571, 572), (696, 695, 520, 521), (439, 535, 534, 438), (575, 574, 586, 594), (387, 396, 395, 386), (529, 541, 540, 528), (681, 680, 692, 693), (531, 543, 542, 530), (706, 607, 185, 254, 253, 245, 244, 243, 242, 241), (666, 206, 207, 208, 209, 210, 218, 219, 185, 607), (628, 640, 639, 627), (196, 223, 231, 197), (663, 121, 148, 664), (270, 509, 497, 269), (669, 668, 680, 681), (379, 378, 573, 585), (410, 422, 421, 409), (697, 696, 521, 522), (479, 491, 490, 478), (383, 382, 675, 687), (639, 651, 650, 638), (621, 620, 672, 673), (709, 724, 137, 136), (532, 544, 543, 531), (668, 667, 679, 680), (616, 615, 667, 668), (673, 672, 684, 685), (464, 463, 338, 339), (690, 689, 514, 515), (508, 595, 593, 507), (46, 48, 92, 91), (706, 348, 349, 350, 351, 352, 353, 354, 198, 607), (610, 609, 621, 622), (700, 401, 400, 391), (192, 159, 185, 219), (143, 178, 186, 150), (195, 222, 223, 196), (373, 429, 417, 372), (203, 149, 174, 240), (622, 621, 673, 674), (567, 566, 578, 579), (378, 371, 393, 573), (713, 105, 106, 708), (268, 485, 283, 261), (595, 634, 633, 593), (273, 647, 635, 272), (666, 607, 198, 233, 232, 231, 223, 222, 221, 220), (78, 713, 708, 79), (93, 100, 724, 709), (111, 73, 720, 728), (110, 111, 728, 734), (76, 727, 711, 77), (91, 92, 707, 730), (58, 59, 715, 731), (109, 110, 734, 737), (90, 719, 723, 61), (82, 714, 720, 73), (81, 733, 714, 82), (80, 712, 733, 81), (72, 61, 723, 718), (79, 708, 712, 80), (74, 732, 725, 75), (71, 72, 718, 726), (89, 717, 719, 90), (92, 93, 709, 707), (59, 60, 716, 715), (68, 69, 729, 722), (86, 710, 735, 87), (88, 738, 717, 89), (87, 735, 738, 88), (74, 91, 730, 732), (58, 731, 727, 76), (60, 68, 722, 716), (75, 725, 721, 85), (69, 70, 736, 729), (70, 71, 726, 736), (100, 109, 737, 724), (77, 711, 713, 78), (85, 721, 710, 86)])
_uv = me_cylinder.uv_layers.new(name='UVMap')
_uv.uv.foreach_set('vector', [1.0, 0.5, 1.0, 1.0, 0.9688, 1.0, 0.9688, 0.5, 0.9688, 0.5, 0.9688, 1.0, 0.9375, 1.0, 0.9375, 0.5, 0.9375, 0.5, 0.9375, 1.0, 0.9062, 1.0, 0.9062, 0.5, 0.9062, 0.5, 0.9062, 1.0, 0.875, 1.0, 0.875, 0.5, 0.875, 0.5, 0.875, 1.0, 0.8438, 1.0, 0.8438, 0.5, 0.8438, 0.5, 0.8438, 1.0, 0.8125, 1.0, 0.8125, 0.5, 0.7812, 0.5, 0.7812, 1.0, 0.75, 1.0, 0.75, 0.5, 0.8125, 0.5, 0.8125, 1.0, 0.7812, 1.0, 0.7812, 0.5, 1.0, 0.5, 0.9688, 0.5, 0.9688, 1.0, 1.0, 1.0, 0.9688, 0.5, 0.9375, 0.5, 0.9375, 1.0, 0.9688, 1.0, 0.9375, 0.5, 0.9062, 0.5, 0.9062, 1.0, 0.9375, 1.0, 0.9062, 0.5, 0.875, 0.5, 0.875, 1.0, 0.9062, 1.0, 0.875, 0.5, 0.8438, 0.5, 0.8438, 1.0, 0.875, 1.0, 0.8438, 0.5, 0.8125, 0.5, 0.8125, 1.0, 0.8438, 1.0, 0.8125, 0.5, 0.7812, 0.5, 0.7812, 1.0, 0.8125, 1.0, 0.7812, 0.5, 0.75, 0.5, 0.75, 1.0, 0.7812, 1.0, 1.0, 0.5, 0.9688, 0.5, 0.9688, 1.0, 1.0, 1.0, 0.9688, 0.5, 0.9375, 0.5, 0.9375, 1.0, 0.9688, 1.0, 0.9375, 0.5, 0.9062, 0.5, 0.9062, 1.0, 0.9375, 1.0, 0.9062, 0.5, 0.875, 0.5, 0.875, 1.0, 0.9062, 1.0, 0.875, 0.5, 0.8438, 0.5, 0.8438, 1.0, 0.875, 1.0, 0.8438, 0.5, 0.8125, 0.5, 0.8125, 1.0, 0.8438, 1.0, 0.7812, 0.5, 0.7812, 0.5, 0.75, 0.5, 0.75, 0.5, 0.9375, 0.5, 0.9375, 0.5, 0.9062, 0.5, 0.9062, 0.5, 1.0, 0.5, 1.0, 1.0, 0.9688, 1.0, 0.9688, 0.5, 0.9688, 0.5, 0.9688, 1.0, 0.9375, 1.0, 0.9375, 0.5, 0.9375, 0.5, 0.9375, 1.0, 0.9062, 1.0, 0.9062, 0.5, 0.9062, 0.5, 0.9062, 1.0, 0.875, 1.0, 0.875, 0.5, 0.875, 0.5, 0.875, 1.0, 0.8438, 1.0, 0.8438, 0.5, 0.8438, 0.5, 0.8438, 1.0, 0.8125, 1.0, 0.8125, 0.5, 0.75, 1.0, 0.75, 1.0, 0.7812, 1.0, 0.7812, 1.0, 0.9375, 0.5, 0.9375, 0.5, 0.9062, 0.5, 0.9062, 0.5, 0.8125, 1.0, 0.8438, 1.0, 0.8438, 1.0, 0.8125, 1.0, 0.9375, 0.5, 0.9375, 0.5, 0.9062, 0.5, 0.9062, 0.5, 0.875, 0.5, 0.8438, 0.5, 0.8438, 0.5, 0.875, 0.5, 0.8125, 0.5, 0.7812, 0.5, 0.7812, 0.5, 0.8125, 0.5, 1.0, 0.5, 0.9688, 0.5, 0.9688, 0.5, 1.0, 0.5, 0.8438, 0.5, 0.8125, 0.5, 0.8125, 0.5, 0.8438, 0.5, 0.5625, 0.625, 0.5312, 0.625, 0.5312, 0.6875, 0.5625, 0.6875, 0.875, 0.5, 0.875, 0.5, 0.8438, 0.5, 0.8438, 0.5, 0.875, 0.5, 0.8438, 0.5, 0.8438, 0.5, 0.875, 0.5, 0.9375, 0.5, 0.9062, 0.5, 0.9062, 0.5, 0.9375, 0.5, 0.875, 0.5, 0.8438, 0.5, 0.8438, 0.5, 0.875, 0.5, 0.8438, 0.5, 0.8438, 0.5, 0.8125, 0.5, 0.8125, 0.5, 0.8438, 0.5, 0.8438, 0.5, 0.8125, 0.5, 0.8125, 0.5, 0.9062, 0.5, 0.9062, 0.5, 0.875, 0.5, 0.875, 0.5, 0.9688, 0.5, 0.9688, 0.5, 0.9375, 0.5, 0.9375, 0.5, 0.8125, 0.5, 0.7812, 0.5, 0.7812, 0.5, 0.8125, 0.5, 0.9688, 0.5, 0.9688, 0.5, 0.9375, 0.5, 0.9375, 0.5, 0.7812, 0.5, 0.75, 0.5, 0.75, 0.5, 0.7812, 0.5, 0.9375, 0.5, 0.9062, 0.5, 0.9062, 0.5, 0.9375, 0.5, 0.8125, 1.0, 0.8438, 1.0, 0.8438, 1.0, 0.8125, 1.0, 1.0, 0.5, 1.0, 0.5, 0.9688, 0.5, 0.9688, 0.5, 1.0, 0.5, 1.0, 0.5, 0.9688, 0.5, 0.9688, 0.5, 0.9062, 0.5, 0.875, 0.5, 0.875, 0.5, 0.9062, 0.5, 0.8125, 1.0, 0.8125, 1.0, 0.8438, 1.0, 0.8438, 1.0, 0.9375, 1.0, 0.9688, 1.0, 0.9688, 1.0, 0.9375, 1.0, 1.0, 0.5, 0.9688, 0.5, 0.9688, 0.5, 0.998, 0.5, 0.7812, 0.5, 0.7812, 0.5, 0.75, 0.5, 0.75, 0.5, 0.7812, 0.5, 0.75, 0.5, 0.75, 1.0, 0.7812, 1.0, 1.0, 0.5, 0.9688, 0.5, 0.9688, 0.5, 1.0, 0.5, 0.75, 1.0, 0.7812, 1.0, 0.7812, 1.0, 0.75, 1.0, 0.8125, 0.5, 0.7812, 0.5, 0.7812, 1.0, 0.8125, 1.0, 0.875, 0.5, 0.875, 0.5, 0.8438, 0.5, 0.8438, 0.5, 0.8438, 0.5, 0.8438, 0.5, 0.8125, 0.5, 0.8125, 0.5, 0.7812, 0.5, 0.75, 0.5, 0.75, 0.5, 0.7812, 0.5, 0.9688, 0.5, 0.9375, 0.5, 0.9375, 0.5, 0.9688, 0.5, 0.7812, 0.5, 0.7812, 1.0, 0.75, 1.0, 0.75, 0.5, 0.7812, 0.5, 0.75, 0.5, 0.75, 0.5, 0.7812, 0.5, 0.9688, 1.0, 0.9688, 1.0, 1.0, 1.0, 1.0, 1.0, 0.9062, 0.5, 0.9062, 0.5, 0.875, 0.5, 0.875, 0.5, 0.9062, 0.5, 0.875, 0.5, 0.875, 0.5, 0.9062, 0.5, 0.875, 0.5, 0.8438, 0.5, 0.8438, 0.5, 0.875, 0.5, 0.625, 0.75, 0.625, 0.8125, 0.5938, 0.8125, 0.5938, 0.75, 1.0, 0.5, 0.998, 0.5, 0.9688, 0.5, 0.9688, 0.5, 0.8438, 0.5, 0.8125, 0.5, 0.8125, 0.5, 0.8438, 0.5, 1.0, 0.5, 1.0, 0.5, 0.9688, 0.5, 0.9688, 0.5, 0.9688, 0.5, 0.9688, 0.5, 0.9375, 0.5, 0.9375, 0.5, 0.9688, 0.5, 0.9375, 0.5, 0.9375, 0.5, 0.9688, 0.5, 0.9688, 0.5, 0.9688, 0.5, 0.9375, 0.5, 0.9375, 0.5, 0.9688, 0.5, 0.9375, 0.5, 0.9375, 0.5, 0.9688, 0.5, 0.9062, 0.5, 0.9062, 0.5, 0.875, 0.5, 0.875, 0.5, 0.9375, 0.5, 0.9375, 0.5, 0.9062, 0.5, 0.9062, 0.5, 0.8125, 1.0, 0.8125, 1.0, 0.8438, 1.0, 0.8438, 1.0, 0.8125, 0.5, 0.7812, 0.5, 0.7812, 0.5, 0.8125, 0.5, 0.8125, 0.5, 0.8125, 0.5, 0.7812, 0.5, 0.7812, 0.5, 0.8438, 0.5, 0.8125, 0.5, 0.8125, 0.5, 0.8438, 0.5, 0.875, 0.5, 0.8438, 0.5, 0.8438, 0.5, 0.875, 0.5, 0.9062, 0.5, 0.875, 0.5, 0.875, 0.5, 0.9062, 0.5, 0.8438, 0.5, 0.8125, 0.5, 0.8125, 0.5, 0.8438, 0.5, 0.7812, 0.5, 0.7812, 0.5, 0.75, 0.5, 0.75, 0.5, 0.9375, 0.5, 0.9062, 0.5, 0.9062, 0.5, 0.9375, 0.5, 0.9375, 0.5, 0.9062, 0.5, 0.9062, 0.5, 0.9375, 0.5, 0.875, 0.5, 0.875, 0.5, 0.8438, 0.5, 0.8438, 0.5, 0.8125, 0.5, 0.8125, 0.5, 0.7812, 0.5, 0.7812, 0.5, 0.8125, 0.5, 0.8125, 0.5, 0.7812, 0.5, 0.7812, 0.5, 0.8125, 0.5, 0.8125, 0.5, 0.7812, 0.5, 0.7812, 0.5, 0.8125, 0.5, 0.8125, 0.5, 0.7812, 0.5, 0.7812, 0.5, 0.8125, 0.5, 0.8125, 0.5, 0.7812, 0.5, 0.7812, 0.5, 0.998, 0.5, 0.998, 0.5, 0.9688, 0.5, 0.9688, 0.5, 0.875, 0.5, 0.8438, 0.5, 0.8438, 0.5, 0.875, 0.5, 0.875, 0.5, 0.8438, 0.5, 0.8438, 0.5, 0.875, 0.5, 0.9062, 0.5, 0.9062, 0.5, 0.875, 0.5, 0.875, 0.5, 1.0, 0.5, 0.998, 0.5, 0.9688, 0.5, 0.9688, 0.5, 0.8125, 0.5, 0.7812, 0.5, 0.7812, 0.5, 0.8125, 0.5, 0.9062, 0.5, 0.875, 0.5, 0.875, 0.5, 0.9062, 0.5, 0.9688, 0.5, 0.9375, 0.5, 0.9375, 0.5, 0.9688, 0.5, 0.5625, 0.9375, 0.5469, 1.0, 0.5312, 0.9375, 0.9375, 0.5, 0.9062, 0.5, 0.9062, 0.5, 0.9375, 0.5, 0.625, 0.8125, 0.625, 0.875, 0.5937, 0.875, 0.5938, 0.8125, 1.0, 0.5, 0.9688, 0.5, 0.9688, 0.5, 1.0, 0.5, 0.9688, 1.0, 1.0, 1.0, 1.0, 1.0, 0.9688, 1.0, 0.8125, 0.5, 0.8125, 0.5, 0.7812, 0.5, 0.7812, 0.5, 1.0, 0.5, 1.0, 0.5, 0.9688, 0.5, 0.9688, 0.5, 0.8438, 0.5, 0.8438, 0.5, 0.8125, 0.5, 0.8125, 0.5, 0.875, 0.5, 0.875, 0.5, 0.8438, 0.5, 0.8438, 0.5, 0.8125, 0.5, 0.7812, 0.5, 0.7812, 0.5, 0.8125, 0.5, 0.625, 0.75, 0.5938, 0.75, 0.5938, 0.8125, 0.625, 0.8125, 0.875, 0.5, 0.875, 0.5, 0.8438, 0.5, 0.8438, 0.5, 0.8125, 0.5, 0.8125, 1.0, 0.7812, 1.0, 0.7812, 0.5, 0.9375, 0.5, 0.9062, 0.5, 0.9062, 0.5, 0.9375, 0.5, 0.7812, 0.5, 0.75, 0.5, 0.75, 0.5, 0.7812, 0.5, 0.8438, 0.5, 0.8438, 0.5, 0.8125, 0.5, 0.8125, 0.5, 1.0, 0.5, 0.9688, 0.5, 0.9688, 0.5, 0.998, 0.5, 0.8438, 0.5, 0.8438, 0.5, 0.8125, 0.5, 0.8125, 0.5, 0.8125, 0.5, 0.8125, 0.5, 0.7812, 0.5, 0.7812, 0.5, 0.9375, 0.5, 0.9375, 0.5, 0.9062, 0.5, 0.9062, 0.5, 0.7812, 0.5, 0.75, 0.5, 0.75, 0.5, 0.7812, 0.5, 0.7812, 0.5, 0.7812, 0.5, 0.75, 0.5, 0.75, 0.5, 0.7812, 0.5, 0.7812, 0.5, 0.75, 0.5, 0.75, 0.5, 0.9983, 0.5, 0.9983, 0.5, 0.9688, 0.5, 0.9688, 0.5, 0.8125, 0.5, 0.7812, 0.5, 0.7812, 0.5, 0.8125, 0.5, 0.9062, 0.5, 0.875, 0.5, 0.875, 0.5, 0.9062, 0.5, 0.9375, 0.5, 0.9375, 0.5, 0.9062, 0.5, 0.9062, 0.5, 0.9688, 0.5, 0.9375, 0.5, 0.9375, 0.5, 0.9688, 0.5, 0.8438, 0.5, 0.8125, 0.5, 0.8125, 0.5, 0.8438, 0.5, 0.9983, 0.5, 0.9983, 0.5, 0.9688, 0.5, 0.9688, 0.5, 0.8125, 0.5, 0.7812, 0.5, 0.7812, 0.5, 0.8125, 0.5, 0.8125, 0.5, 0.7812, 0.5, 0.7812, 0.5, 0.8125, 0.5, 0.7812, 0.5, 0.7812, 0.5, 0.75, 0.5, 0.75, 0.5, 0.9375, 0.5, 0.9375, 0.5, 0.9062, 0.5, 0.9062, 0.5, 0.8438, 0.5, 0.8125, 0.5, 0.8125, 0.5, 0.8438, 0.5, 0.5625, 0.9375, 0.5312, 0.9375, 0.5469, 1.0, 0.625, 0.8125, 0.5938, 0.8125, 0.5937, 0.875, 0.625, 0.875, 0.875, 0.5, 0.875, 0.5, 0.8438, 0.5, 0.8438, 0.5, 1.0, 0.5, 0.9688, 0.5, 0.9688, 0.5, 1.0, 0.5, 0.9688, 0.5, 0.9375, 0.5, 0.9375, 0.5, 0.9688, 0.5, 0.7812, 0.5, 0.7812, 0.5, 0.75, 0.5, 0.75, 0.5, 0.7812, 0.5, 0.7812, 0.5, 0.75, 0.5, 0.75, 0.5, 0.875, 1.0, 0.9062, 1.0, 0.9062, 1.0, 0.875, 1.0, 0.9983, 0.5, 0.9688, 0.5, 0.9688, 0.5, 0.9983, 0.5, 0.9688, 0.5, 0.9688, 0.5, 0.9375, 0.5, 0.9375, 0.5, 0.9688, 0.5, 0.9688, 0.5, 0.9375, 0.5, 0.9375, 0.5, 0.8125, 0.5, 0.8125, 0.5, 0.7812, 0.5, 0.7812, 0.5, 0.9688, 0.5, 0.9375, 0.5, 0.9375, 0.5, 0.9688, 0.5, 0.8125, 0.5, 0.7812, 0.5, 0.7812, 0.5, 0.8125, 0.5, 0.8438, 1.0, 0.8438, 1.0, 0.875, 1.0, 0.875, 1.0, 0.9062, 0.5, 0.9062, 0.5, 0.875, 0.5, 0.875, 0.5, 0.9688, 0.5, 0.9688, 0.5, 0.9375, 0.5, 0.9375, 0.5, 0.9375, 0.5, 0.9062, 0.5, 0.9062, 0.5, 0.9375, 0.5, 0.875, 0.5, 0.875, 0.5, 0.8438, 0.5, 0.8438, 0.5, 0.8438, 0.5, 0.8438, 0.5, 0.8125, 0.5, 0.8125, 0.5, 0.8125, 0.5, 0.8125, 0.5, 0.7812, 0.5, 0.7812, 0.5, 0.5625, 0.75, 0.5625, 0.8125, 0.5312, 0.8125, 0.5312, 0.75, 0.6562, 0.75, 0.6562, 0.8125, 0.625, 0.8125, 0.625, 0.75, 0.7812, 0.5, 0.75, 0.5, 0.75, 0.5, 0.7812, 0.5, 0.998, 0.5, 0.9688, 0.5, 0.9688, 0.5, 0.998, 0.5, 0.9062, 1.0, 0.9375, 1.0, 0.9375, 1.0, 0.9062, 1.0, 0.2968, 0.4854, 0.3418, 0.4717, 0.3833, 0.4496, 0.4197, 0.4197, 0.4496, 0.3833, 0.4717, 0.3418, 0.4854, 0.2968, 0.49, 0.25, 0.25, 0.25, 0.25, 0.49, 0.8438, 0.5, 0.8438, 0.5, 0.8125, 0.5, 0.8125, 0.5, 0.9062, 0.5, 0.9062, 0.5, 0.875, 0.5, 0.875, 0.5, 0.9688, 0.5, 0.9688, 0.5, 0.9375, 0.5, 0.9375, 0.5, 0.8125, 0.5, 0.7812, 0.5, 0.7812, 0.5, 0.8125, 0.5, 0.998, 0.5, 0.998, 0.5, 0.9688, 0.5, 0.9688, 0.5, 0.9688, 0.5, 0.9688, 0.5, 0.9375, 0.5, 0.9375, 0.5, 0.8125, 0.5, 0.8125, 0.5, 0.7812, 0.5, 0.7812, 0.5, 0.8438, 0.5, 0.8125, 0.5, 0.8125, 0.5, 0.8438, 0.5, 0.7812, 0.5, 0.75, 0.5, 0.75, 0.5, 0.7812, 0.5, 0.9375, 0.5, 0.9062, 0.5, 0.9062, 0.5, 0.9375, 0.5, 0.9688, 0.5, 0.9375, 0.5, 0.9375, 0.5, 0.9688, 0.5, 0.998, 0.5, 0.9983, 0.5, 0.9688, 0.5, 0.9688, 0.5, 0.7812, 0.5, 0.75, 0.5, 0.75, 0.5, 0.7812, 0.5, 0.9983, 0.5, 0.9688, 0.5, 0.9688, 0.5, 0.9983, 0.5, 0.875, 1.0, 0.875, 1.0, 0.9062, 1.0, 0.9062, 1.0, 0.9375, 0.5, 0.9062, 0.5, 0.9062, 0.5, 0.9375, 0.5, 0.7812, 0.5, 0.7812, 0.5, 0.75, 0.5, 0.75, 0.5, 0.998, 0.5, 0.9688, 0.5, 0.9688, 0.5, 0.9983, 0.5, 0.875, 0.5, 0.8438, 0.5, 0.8438, 0.5, 0.875, 0.5, 0.9062, 0.5, 0.875, 0.5, 0.875, 0.5, 0.9062, 0.5, 0.8125, 0.5, 0.7812, 0.5, 0.7812, 0.5, 0.8125, 0.5, 0.9062, 0.5, 0.875, 0.5, 0.875, 0.5, 0.9062, 0.5, 0.9375, 0.5, 0.9062, 0.5, 0.9062, 0.5, 0.9375, 0.5, 0.5312, 0.75, 0.5, 0.75, 0.5, 0.8125, 0.5312, 0.8125, 0.7812, 0.5, 0.75, 0.5, 0.75, 0.5, 0.7812, 0.5, 0.75, 0.6875, 0.75, 0.75, 0.7188, 0.75, 0.7188, 0.6875, 0.9062, 0.5, 0.9062, 0.5, 0.875, 0.5, 0.875, 0.5, 0.9062, 0.5, 0.875, 0.5, 0.875, 0.5, 0.9062, 0.5, 0.875, 1.0, 0.875, 1.0, 0.9062, 1.0, 0.9062, 1.0, 0.9375, 0.5, 0.9062, 0.5, 0.9062, 0.5, 0.9375, 0.5, 0.8438, 1.0, 0.875, 1.0, 0.875, 1.0, 0.8438, 1.0, 0.8438, 1.0, 0.8438, 1.0, 0.875, 1.0, 0.875, 1.0, 0.7812, 1.0, 0.8125, 1.0, 0.8125, 1.0, 0.7812, 1.0, 0.9688, 0.5, 0.9375, 0.5, 0.9375, 0.5, 0.9688, 0.5, 0.875, 0.5, 0.8438, 0.5, 0.8438, 0.5, 0.875, 0.5, 0.8438, 0.5, 0.8438, 0.5, 0.8125, 0.5, 0.8125, 0.5, 0.9375, 0.5, 0.9375, 0.5, 0.9062, 0.5, 0.9062, 0.5, 0.9375, 1.0, 0.9375, 1.0, 0.9688, 1.0, 0.9688, 1.0, 0.75, 1.0, 0.7812, 1.0, 0.7812, 1.0, 0.75, 1.0, 0.8125, 0.5, 0.8125, 0.5, 0.7812, 0.5, 0.7812, 0.5, 0.875, 0.5, 0.875, 0.5, 0.8438, 0.5, 0.8438, 0.5, 0.8438, 0.5, 0.8125, 0.5, 0.8125, 0.5, 0.8438, 0.5, 0.8438, 0.5, 0.8125, 0.5, 0.8125, 0.5, 0.8438, 0.5, 0.9688, 0.5, 0.9375, 0.5, 0.9375, 0.5, 0.9688, 0.5, 0.7812, 1.0, 0.7812, 1.0, 0.8125, 1.0, 0.8125, 1.0, 0.875, 0.5, 0.8438, 0.5, 0.8438, 0.5, 0.875, 0.5, 0.9688, 0.5, 0.9688, 0.5, 0.9375, 0.5, 0.9375, 0.5, 0.875, 1.0, 0.9062, 1.0, 0.9062, 1.0, 0.875, 1.0, 0.9375, 0.5, 0.9375, 0.5, 0.9062, 0.5, 0.9062, 0.5, 0.875, 0.5, 0.875, 0.5, 0.8438, 0.5, 0.8438, 0.5, 0.2968, 0.4854, 0.25, 0.49, 0.25, 0.25, 0.49, 0.25, 0.4854, 0.2968, 0.4717, 0.3418, 0.4496, 0.3833, 0.4197, 0.4197, 0.3833, 0.4496, 0.3418, 0.4717, 0.75, 0.6875, 0.7188, 0.6875, 0.7188, 0.75, 0.75, 0.75, 0.8438, 1.0, 0.875, 1.0, 0.875, 1.0, 0.8438, 1.0, 0.5312, 0.625, 0.5, 0.625, 0.5, 0.6875, 0.5312, 0.6875, 0.998, 0.5, 0.9983, 0.5, 0.9688, 0.5, 0.9688, 0.5, 0.9062, 0.5, 0.875, 0.5, 0.875, 0.5, 0.9062, 0.5, 0.8438, 0.5, 0.8125, 0.5, 0.8125, 0.5, 0.8438, 0.5, 0.5625, 0.625, 0.5625, 0.6875, 0.5312, 0.6875, 0.5312, 0.625, 0.9062, 0.5, 0.9062, 0.5, 0.875, 0.5, 0.875, 0.5, 0.9375, 1.0, 0.9375, 1.0, 0.9688, 1.0, 0.9688, 1.0, 0.9062, 0.5, 0.875, 0.5, 0.875, 0.5, 0.9062, 0.5, 0.875, 0.5, 0.875, 0.5, 0.8438, 0.5, 0.8438, 0.5, 0.8438, 0.5, 0.8125, 0.5, 0.8125, 0.5, 0.8438, 0.5, 0.7188, 0.25, 0.6875, 0.25, 0.6875, 0.3125, 0.7188, 0.3125, 0.7812, 0.5, 0.7812, 0.5, 0.75, 0.5, 0.75, 0.5, 0.9688, 0.5, 0.9688, 0.5, 0.9375, 0.5, 0.9375, 0.5, 0.5937, 0.9375, 0.5625, 0.9375, 0.5781, 1.0, 0.7812, 1.0, 0.7812, 1.0, 0.8125, 1.0, 0.8125, 1.0, 0.8438, 0.5, 0.8438, 0.5, 0.8125, 0.5, 0.8125, 0.5, 0.998, 0.5, 0.9688, 0.5, 0.9688, 0.5, 0.9983, 0.5, 0.6562, 0.5, 0.625, 0.5, 0.625, 0.5625, 0.6562, 0.5625, 0.9375, 1.0, 0.9375, 1.0, 0.9688, 1.0, 0.9688, 1.0, 0.7812, 0.5, 0.7812, 0.5, 0.75, 0.5, 0.75, 0.5, 0.5625, 0.5625, 0.5312, 0.5625, 0.5312, 0.625, 0.5625, 0.625, 0.8438, 0.5, 0.8438, 0.5, 0.8125, 0.5, 0.8125, 0.5, 0.7812, 0.5, 0.7812, 0.5, 0.75, 0.5, 0.75, 0.5, 0.75, 1.0, 0.7812, 1.0, 0.7812, 1.0, 0.75, 1.0, 0.6562, 0.3125, 0.625, 0.3125, 0.625, 0.375, 0.6562, 0.375, 0.8125, 0.5, 0.7812, 0.5, 0.7812, 0.5, 0.8125, 0.5, 0.5625, 0.5625, 0.5625, 0.625, 0.5312, 0.625, 0.5312, 0.5625, 0.6562, 0.375, 0.625, 0.375, 0.625, 0.4375, 0.6562, 0.4375, 0.9062, 0.5, 0.9062, 0.5, 0.875, 0.5, 0.875, 0.5, 0.9375, 0.5, 0.9375, 0.5, 0.9062, 0.5, 0.9062, 0.5, 0.875, 1.0, 0.9062, 1.0, 0.9062, 1.0, 0.875, 1.0, 0.9375, 0.5, 0.9375, 0.5, 0.9062, 0.5, 0.9062, 0.5, 0.9375, 1.0, 0.9688, 1.0, 0.9688, 1.0, 0.9375, 1.0, 0.875, 1.0, 0.875, 1.0, 0.9062, 1.0, 0.9062, 1.0, 0.9062, 0.5, 0.875, 0.5, 0.875, 0.5, 0.9062, 0.5, 0.6875, 0.25, 0.6562, 0.25, 0.6562, 0.3125, 0.6875, 0.3125, 0.6875, 0.8125, 0.6562, 0.8125, 0.6562, 0.875, 0.6875, 0.875, 0.5312, 0.875, 0.5312, 0.9375, 0.5, 0.9375, 0.5, 0.875, 0.7812, 1.0, 0.8125, 1.0, 0.8125, 1.0, 0.7812, 1.0, 0.7188, 0.875, 0.6875, 0.875, 0.6875, 0.9375, 0.7188, 0.9375, 0.9375, 0.5, 0.9375, 0.5, 0.9062, 0.5, 0.9062, 0.5, 0.5312, 0.375, 0.5312, 0.4375, 0.5, 0.4375, 0.5, 0.375, 0.8438, 0.5, 0.8438, 0.5, 0.8125, 0.5, 0.8125, 0.5, 0.7188, 0.6875, 0.6875, 0.6875, 0.6875, 0.75, 0.7188, 0.75, 0.9375, 0.5, 0.9062, 0.5, 0.9062, 0.5, 0.9375, 0.5, 0.5312, 0.625, 0.5312, 0.6875, 0.5, 0.6875, 0.5, 0.625, 0.875, 0.5, 0.8438, 0.5, 0.8438, 0.5, 0.875, 0.5, 0.5312, 0.25, 0.5312, 0.3125, 0.5, 0.3125, 0.5, 0.25, 0.8438, 1.0, 0.8438, 1.0, 0.875, 1.0, 0.875, 1.0, 0.5312, 0.3125, 0.5312, 0.375, 0.5, 0.375, 0.5, 0.3125, 0.75, 1.0, 0.75, 1.0, 0.7812, 1.0, 0.7812, 1.0, 0.5625, 0.5, 0.5625, 0.5625, 0.5312, 0.5625, 0.5312, 0.5, 0.5312, 0.5, 0.5312, 0.5625, 0.5, 0.5625, 0.5, 0.5, 0.8438, 1.0, 0.875, 1.0, 0.875, 1.0, 0.8438, 1.0, 0.9688, 0.5, 0.9375, 0.5, 0.9375, 0.5, 0.9688, 0.5, 0.5312, 0.4375, 0.5312, 0.5, 0.5, 0.5, 0.5, 0.4375, 0.7188, 0.6875, 0.7188, 0.75, 0.6875, 0.75, 0.6875, 0.6875, 0.5625, 0.6875, 0.5625, 0.75, 0.5312, 0.75, 0.5312, 0.6875, 0.625, 0.5, 0.5938, 0.5, 0.5938, 0.5625, 0.625, 0.5625, 0.9688, 1.0, 0.9688, 1.0, 1.0, 1.0, 1.0, 1.0, 0.875, 0.5, 0.8438, 0.5, 0.8438, 0.5, 0.875, 0.5, 0.5625, 0.9375, 0.5469, 1.0, 0.5312, 0.9375, 0.9688, 1.0, 0.9688, 1.0, 1.0, 1.0, 1.0, 1.0, 0.9688, 1.0, 1.0, 1.0, 1.0, 1.0, 0.9688, 1.0, 0.7188, 0.8125, 0.6875, 0.8125, 0.6875, 0.875, 0.7188, 0.875, 0.7812, 1.0, 0.8125, 1.0, 0.8125, 1.0, 0.7812, 1.0, 0.9062, 1.0, 0.9062, 1.0, 0.9375, 1.0, 0.9375, 1.0, 0.9062, 1.0, 0.9375, 1.0, 0.9375, 1.0, 0.9062, 1.0, 0.9062, 1.0, 0.9375, 1.0, 0.9375, 1.0, 0.9062, 1.0, 0.75, 0.9375, 0.7188, 0.9375, 0.7344, 1.0, 0.9062, 1.0, 0.9062, 1.0, 0.9375, 1.0, 0.9375, 1.0, 0.5312, 0.25, 0.5, 0.25, 0.5, 0.3125, 0.5312, 0.3125, 0.75, 1.0, 0.75, 1.0, 0.7812, 1.0, 0.7812, 1.0, 0.9375, 1.0, 0.9688, 1.0, 0.9688, 1.0, 0.9375, 1.0, 0.75, 0.5625, 0.7188, 0.5625, 0.7188, 0.625, 0.75, 0.625, 0.7812, 1.0, 0.7812, 1.0, 0.8125, 1.0, 0.8125, 1.0, 0.75, 0.8125, 0.7188, 0.8125, 0.7188, 0.875, 0.75, 0.875, 0.2968, 0.4854, 0.25, 0.49, 0.25, 0.25, 0.49, 0.25, 0.4854, 0.2968, 0.4717, 0.3418, 0.4496, 0.3833, 0.4197, 0.4197, 0.3833, 0.4496, 0.3418, 0.4717, 0.75, 0.5, 0.7188, 0.5, 0.7188, 0.5625, 0.75, 0.5625, 0.75, 0.4375, 0.7188, 0.4375, 0.7188, 0.5, 0.75, 0.5, 0.75, 0.25, 0.7188, 0.25, 0.7188, 0.3125, 0.75, 0.3125, 0.75, 0.625, 0.7188, 0.625, 0.7188, 0.6875, 0.75, 0.6875, 0.75, 0.625, 0.75, 0.6875, 0.7188, 0.6875, 0.7188, 0.625, 0.9375, 1.0, 0.9688, 1.0, 0.9688, 1.0, 0.9375, 1.0, 0.8438, 1.0, 0.8438, 1.0, 0.875, 1.0, 0.875, 1.0, 0.8125, 1.0, 0.8438, 1.0, 0.8438, 1.0, 0.8125, 1.0, 0.8125, 1.0, 0.8125, 1.0, 0.8438, 1.0, 0.8438, 1.0, 0.75, 0.875, 0.7188, 0.875, 0.7188, 0.9375, 0.75, 0.9375, 0.875, 1.0, 0.9062, 1.0, 0.9062, 1.0, 0.875, 1.0, 0.9688, 1.0, 1.0, 1.0, 1.0, 1.0, 0.9688, 1.0, 0.75, 0.6875, 0.75, 0.75, 0.7188, 0.75, 0.7188, 0.6875, 0.75, 0.375, 0.7188, 0.375, 0.7188, 0.4375, 0.75, 0.4375, 0.7188, 0.6875, 0.7188, 0.75, 0.6875, 0.75, 0.6875, 0.6875, 0.875, 1.0, 0.875, 1.0, 0.9062, 1.0, 0.9062, 1.0, 0.75, 0.8125, 0.75, 0.875, 0.7188, 0.875, 0.7188, 0.8125, 0.75, 0.5625, 0.75, 0.625, 0.7188, 0.625, 0.7188, 0.5625, 0.7188, 0.5625, 0.7188, 0.625, 0.6875, 0.625, 0.6875, 0.5625, 0.8438, 1.0, 0.875, 1.0, 0.875, 1.0, 0.8438, 1.0, 0.75, 0.3125, 0.75, 0.375, 0.7188, 0.375, 0.7188, 0.3125, 0.75, 0.9375, 0.7344, 1.0, 0.7188, 0.9375, 0.75, 0.75, 0.75, 0.8125, 0.7188, 0.8125, 0.7188, 0.75, 0.75, 0.75, 0.7188, 0.75, 0.7188, 0.8125, 0.75, 0.8125, 0.7188, 0.25, 0.7188, 0.3125, 0.6875, 0.3125, 0.6875, 0.25, 0.75, 0.375, 0.75, 0.4375, 0.7188, 0.4375, 0.7188, 0.375, 0.6875, 0.375, 0.6875, 0.4375, 0.6562, 0.4375, 0.6562, 0.375, 0.75, 0.875, 0.75, 0.9375, 0.7188, 0.9375, 0.7188, 0.875, 0.6875, 0.5, 0.6875, 0.5625, 0.6562, 0.5625, 0.6562, 0.5, 0.6875, 0.9375, 0.6719, 1.0, 0.6562, 0.9375, 0.7188, 0.5, 0.7188, 0.5625, 0.6875, 0.5625, 0.6875, 0.5, 0.75, 0.25, 0.75, 0.3125, 0.7188, 0.3125, 0.7188, 0.25, 0.6875, 0.4375, 0.6875, 0.5, 0.6562, 0.5, 0.6562, 0.4375, 0.7188, 0.3125, 0.7188, 0.375, 0.6875, 0.375, 0.6875, 0.3125, 0.7188, 0.9375, 0.7031, 1.0, 0.6875, 0.9375, 0.75, 0.4375, 0.75, 0.5, 0.7188, 0.5, 0.7188, 0.4375, 0.6875, 0.875, 0.6875, 0.9375, 0.6562, 0.9375, 0.6562, 0.875, 0.7188, 0.75, 0.7188, 0.8125, 0.6875, 0.8125, 0.6875, 0.75, 0.7188, 0.875, 0.7188, 0.9375, 0.6875, 0.9375, 0.6875, 0.875, 0.6562, 0.25, 0.6562, 0.3125, 0.625, 0.3125, 0.625, 0.25, 0.6875, 0.3125, 0.6875, 0.375, 0.6562, 0.375, 0.6562, 0.3125, 0.6562, 0.6875, 0.6562, 0.75, 0.625, 0.75, 0.625, 0.6875, 0.7188, 0.375, 0.7188, 0.4375, 0.6875, 0.4375, 0.6875, 0.375, 0.6562, 0.625, 0.6562, 0.6875, 0.625, 0.6875, 0.625, 0.625, 0.7188, 0.8125, 0.7188, 0.875, 0.6875, 0.875, 0.6875, 0.8125, 0.6562, 0.5625, 0.6562, 0.625, 0.625, 0.625, 0.625, 0.5625, 0.6562, 0.9375, 0.6406, 1.0, 0.625, 0.9375, 0.6875, 0.625, 0.6875, 0.6875, 0.6562, 0.6875, 0.6562, 0.625, 0.6562, 0.4375, 0.6562, 0.5, 0.625, 0.5, 0.625, 0.4375, 0.6875, 0.5625, 0.6875, 0.625, 0.6562, 0.625, 0.6562, 0.5625, 0.6562, 0.875, 0.6562, 0.9375, 0.625, 0.9375, 0.625, 0.875, 0.625, 0.375, 0.625, 0.4375, 0.5938, 0.4375, 0.5938, 0.375, 0.6562, 0.375, 0.6562, 0.4375, 0.625, 0.4375, 0.625, 0.375, 0.625, 0.8125, 0.625, 0.875, 0.5937, 0.875, 0.5938, 0.8125, 0.6875, 0.25, 0.6875, 0.3125, 0.6562, 0.3125, 0.6562, 0.25, 0.6562, 0.8125, 0.6562, 0.875, 0.625, 0.875, 0.625, 0.8125, 0.6562, 0.5, 0.6562, 0.5625, 0.625, 0.5625, 0.625, 0.5, 0.625, 0.3125, 0.625, 0.375, 0.5938, 0.375, 0.5938, 0.3125, 0.6875, 0.6875, 0.6875, 0.75, 0.6562, 0.75, 0.6562, 0.6875, 0.6562, 0.3125, 0.6562, 0.375, 0.625, 0.375, 0.625, 0.3125, 0.625, 0.875, 0.625, 0.9375, 0.5937, 0.9375, 0.5937, 0.875, 0.6562, 0.75, 0.6562, 0.8125, 0.625, 0.8125, 0.625, 0.75, 0.5625, 0.8125, 0.5625, 0.875, 0.5312, 0.875, 0.5312, 0.8125, 0.625, 0.5625, 0.625, 0.625, 0.5938, 0.625, 0.5938, 0.5625, 0.5625, 0.3125, 0.5625, 0.375, 0.5312, 0.375, 0.5312, 0.3125, 0.625, 0.5, 0.625, 0.5625, 0.5938, 0.5625, 0.5938, 0.5, 0.5625, 0.75, 0.5625, 0.8125, 0.5312, 0.8125, 0.5312, 0.75, 0.5938, 0.625, 0.5938, 0.6875, 0.5625, 0.6875, 0.5625, 0.625, 0.5625, 0.4375, 0.5625, 0.5, 0.5312, 0.5, 0.5312, 0.4375, 0.625, 0.25, 0.625, 0.3125, 0.5938, 0.3125, 0.5938, 0.25, 0.625, 0.6875, 0.625, 0.75, 0.5938, 0.75, 0.5938, 0.6875, 0.625, 0.625, 0.625, 0.6875, 0.5938, 0.6875, 0.5938, 0.625, 0.5625, 0.375, 0.5625, 0.4375, 0.5312, 0.4375, 0.5312, 0.375, 0.625, 0.4375, 0.625, 0.5, 0.5938, 0.5, 0.5938, 0.4375, 0.5937, 0.9375, 0.5781, 1.0, 0.5625, 0.9375, 0.5938, 0.4375, 0.5938, 0.5, 0.5625, 0.5, 0.5625, 0.4375, 0.5938, 0.375, 0.5938, 0.4375, 0.5625, 0.4375, 0.5625, 0.375, 0.625, 0.9375, 0.6094, 1.0, 0.5937, 0.9375, 0.5938, 0.8125, 0.5937, 0.875, 0.5625, 0.875, 0.5625, 0.8125, 0.5937, 0.875, 0.5937, 0.9375, 0.5625, 0.9375, 0.5625, 0.875, 0.5938, 0.3125, 0.5938, 0.375, 0.5625, 0.375, 0.5625, 0.3125, 0.5938, 0.6875, 0.5938, 0.75, 0.5625, 0.75, 0.5625, 0.6875, 0.5938, 0.75, 0.5938, 0.8125, 0.5625, 0.8125, 0.5625, 0.75, 0.5938, 0.5625, 0.5938, 0.625, 0.5625, 0.625, 0.5625, 0.5625, 0.5625, 0.875, 0.5625, 0.9375, 0.5312, 0.9375, 0.5312, 0.875, 0.5938, 0.5, 0.5938, 0.5625, 0.5625, 0.5625, 0.5625, 0.5, 0.5938, 0.375, 0.5625, 0.375, 0.5625, 0.4375, 0.5938, 0.4375, 0.5625, 0.375, 0.5312, 0.375, 0.5312, 0.4375, 0.5625, 0.4375, 0.5625, 0.6875, 0.5625, 0.75, 0.5312, 0.75, 0.5312, 0.6875, 0.7812, 1.0, 0.8125, 1.0, 0.8125, 1.0, 0.7812, 1.0, 0.625, 0.6875, 0.5938, 0.6875, 0.5938, 0.75, 0.625, 0.75, 0.5312, 0.875, 0.5, 0.875, 0.5, 0.9375, 0.5312, 0.9375, 0.5938, 0.25, 0.5625, 0.25, 0.5625, 0.3125, 0.5938, 0.3125, 0.625, 0.625, 0.5938, 0.625, 0.5938, 0.6875, 0.625, 0.6875, 0.7188, 0.25, 0.7188, 0.3125, 0.6875, 0.3125, 0.6875, 0.25, 0.6875, 0.75, 0.6562, 0.75, 0.6562, 0.8125, 0.6875, 0.8125, 0.5938, 0.4375, 0.5625, 0.4375, 0.5625, 0.5, 0.5938, 0.5, 0.7812, 0.5, 0.75, 0.5, 0.75, 0.5, 0.7812, 0.5, 0.7188, 0.875, 0.7188, 0.9375, 0.6875, 0.9375, 0.6875, 0.875, 0.75, 1.0, 0.75, 1.0, 0.7812, 1.0, 0.7812, 1.0, 0.5312, 0.375, 0.5, 0.375, 0.5, 0.4375, 0.5312, 0.4375, 0.9375, 1.0, 0.9688, 1.0, 0.9688, 1.0, 0.9375, 1.0, 0.9688, 0.5, 0.9688, 0.5, 0.9375, 0.5, 0.9375, 0.5, 0.625, 0.9375, 0.5937, 0.9375, 0.6094, 1.0, 0.5312, 0.4375, 0.5, 0.4375, 0.5, 0.5, 0.5312, 0.5, 0.7812, 1.0, 0.7812, 1.0, 0.8125, 1.0, 0.8125, 1.0, 0.5625, 0.6875, 0.5312, 0.6875, 0.5312, 0.75, 0.5625, 0.75, 0.8438, 0.5, 0.8125, 0.5, 0.8125, 0.5, 0.8438, 0.5, 0.5312, 0.25, 0.5, 0.25, 0.5, 0.3125, 0.5312, 0.3125, 0.625, 0.4375, 0.5938, 0.4375, 0.5938, 0.5, 0.625, 0.5, 0.9062, 1.0, 0.9375, 1.0, 0.9375, 1.0, 0.9062, 1.0, 0.5312, 0.3125, 0.5312, 0.375, 0.5, 0.375, 0.5, 0.3125, 0.9688, 1.0, 0.9688, 1.0, 1.0, 1.0, 1.0, 1.0, 0.5625, 0.5, 0.5312, 0.5, 0.5312, 0.5625, 0.5625, 0.5625, 0.7812, 1.0, 0.7812, 1.0, 0.8125, 1.0, 0.8125, 1.0, 0.7188, 0.4375, 0.6875, 0.4375, 0.6875, 0.5, 0.7188, 0.5, 0.5312, 0.5, 0.5, 0.5, 0.5, 0.5625, 0.5312, 0.5625, 0.625, 0.5, 0.625, 0.5625, 0.5938, 0.5625, 0.5938, 0.5, 0.75, 0.9375, 0.7344, 1.0, 0.7188, 0.9375, 0.625, 0.75, 0.5938, 0.75, 0.5938, 0.8125, 0.625, 0.8125, 0.9688, 1.0, 1.0, 1.0, 1.0, 1.0, 0.9688, 1.0, 0.5312, 0.3125, 0.5, 0.3125, 0.5, 0.375, 0.5312, 0.375, 0.75, 0.5, 0.75, 0.5625, 0.7188, 0.5625, 0.7188, 0.5, 0.5312, 0.25, 0.5312, 0.3125, 0.5, 0.3125, 0.5, 0.25, 0.9062, 1.0, 0.9375, 1.0, 0.9375, 1.0, 0.9062, 1.0, 0.75, 0.4375, 0.75, 0.5, 0.7188, 0.5, 0.7188, 0.4375, 0.9688, 1.0, 1.0, 1.0, 1.0, 1.0, 0.9688, 1.0, 0.75, 1.0, 0.7812, 1.0, 0.7812, 1.0, 0.75, 1.0, 0.9062, 1.0, 0.9062, 1.0, 0.9375, 1.0, 0.9375, 1.0, 0.75, 0.25, 0.75, 0.3125, 0.7188, 0.3125, 0.7188, 0.25, 0.875, 0.5, 0.875, 0.5, 0.8438, 0.5, 0.8438, 0.5, 0.75, 0.625, 0.75, 0.6875, 0.7188, 0.6875, 0.7188, 0.625, 0.9062, 1.0, 0.9062, 1.0, 0.9375, 1.0, 0.9375, 1.0, 0.5625, 0.9375, 0.5312, 0.9375, 0.5469, 1.0, 0.9375, 1.0, 0.9375, 1.0, 0.9688, 1.0, 0.9688, 1.0, 0.75, 0.8125, 0.75, 0.875, 0.7188, 0.875, 0.7188, 0.8125, 0.75, 0.375, 0.75, 0.4375, 0.7188, 0.4375, 0.7188, 0.375, 0.2968, 0.4854, 0.3418, 0.4717, 0.3833, 0.4496, 0.4197, 0.4197, 0.4496, 0.3833, 0.4717, 0.3418, 0.4854, 0.2968, 0.49, 0.25, 0.25, 0.25, 0.25, 0.49, 0.75, 0.5625, 0.7188, 0.5625, 0.7188, 0.625, 0.75, 0.625, 0.75, 0.875, 0.75, 0.9375, 0.7188, 0.9375, 0.7188, 0.875, 0.875, 1.0, 0.875, 1.0, 0.9062, 1.0, 0.9062, 1.0, 0.75, 0.5625, 0.75, 0.625, 0.7188, 0.625, 0.7188, 0.5625, 0.9688, 1.0, 0.9688, 1.0, 1.0, 1.0, 1.0, 1.0, 0.75, 0.625, 0.7188, 0.625, 0.7188, 0.6875, 0.75, 0.6875, 0.75, 0.6875, 0.7188, 0.6875, 0.7188, 0.75, 0.75, 0.75, 0.7812, 1.0, 0.8125, 1.0, 0.8125, 1.0, 0.7812, 1.0, 0.8438, 1.0, 0.8438, 1.0, 0.875, 1.0, 0.875, 1.0, 0.8438, 1.0, 0.875, 1.0, 0.875, 1.0, 0.8438, 1.0, 0.75, 0.875, 0.7188, 0.875, 0.7188, 0.9375, 0.75, 0.9375, 0.7188, 0.6875, 0.6875, 0.6875, 0.6875, 0.75, 0.7188, 0.75, 0.75, 0.3125, 0.7188, 0.3125, 0.7188, 0.375, 0.75, 0.375, 0.8125, 1.0, 0.8125, 1.0, 0.8438, 1.0, 0.8438, 1.0, 0.6875, 0.5, 0.6562, 0.5, 0.6562, 0.5625, 0.6875, 0.5625, 0.875, 1.0, 0.9062, 1.0, 0.9062, 1.0, 0.875, 1.0, 0.75, 0.9375, 0.7188, 0.9375, 0.7344, 1.0, 0.8125, 1.0, 0.8438, 1.0, 0.8438, 1.0, 0.8125, 1.0, 0.7188, 0.5625, 0.6875, 0.5625, 0.6875, 0.625, 0.7188, 0.625, 0.6875, 0.375, 0.6562, 0.375, 0.6562, 0.4375, 0.6875, 0.4375, 0.7188, 0.25, 0.6875, 0.25, 0.6875, 0.3125, 0.7188, 0.3125, 0.6875, 0.4375, 0.6562, 0.4375, 0.6562, 0.5, 0.6875, 0.5, 0.75, 0.375, 0.7188, 0.375, 0.7188, 0.4375, 0.75, 0.4375, 0.75, 0.4375, 0.7188, 0.4375, 0.7188, 0.5, 0.75, 0.5, 0.6875, 0.875, 0.6562, 0.875, 0.6562, 0.9375, 0.6875, 0.9375, 0.7188, 0.75, 0.6875, 0.75, 0.6875, 0.8125, 0.7188, 0.8125, 0.7188, 0.5, 0.6875, 0.5, 0.6875, 0.5625, 0.7188, 0.5625, 0.7188, 0.875, 0.6875, 0.875, 0.6875, 0.9375, 0.7188, 0.9375, 0.75, 0.75, 0.7188, 0.75, 0.7188, 0.8125, 0.75, 0.8125, 0.75, 0.25, 0.7188, 0.25, 0.7188, 0.3125, 0.75, 0.3125, 0.75, 0.75, 0.75, 0.8125, 0.7188, 0.8125, 0.7188, 0.75, 0.6562, 0.25, 0.625, 0.25, 0.625, 0.3125, 0.6562, 0.3125, 0.625, 0.5625, 0.5938, 0.5625, 0.5938, 0.625, 0.625, 0.625, 0.6875, 0.3125, 0.6562, 0.3125, 0.6562, 0.375, 0.6875, 0.375, 0.6562, 0.4375, 0.625, 0.4375, 0.625, 0.5, 0.6562, 0.5, 0.7188, 0.3125, 0.6875, 0.3125, 0.6875, 0.375, 0.7188, 0.375, 0.5625, 0.3125, 0.5312, 0.3125, 0.5312, 0.375, 0.5625, 0.375, 0.6562, 0.6875, 0.625, 0.6875, 0.625, 0.75, 0.6562, 0.75, 0.6562, 0.875, 0.625, 0.875, 0.625, 0.9375, 0.6562, 0.9375, 0.7188, 0.9375, 0.6875, 0.9375, 0.7031, 1.0, 0.625, 0.25, 0.5938, 0.25, 0.5938, 0.3125, 0.625, 0.3125, 0.6562, 0.625, 0.625, 0.625, 0.625, 0.6875, 0.6562, 0.6875, 0.6562, 0.75, 0.625, 0.75, 0.625, 0.8125, 0.6562, 0.8125, 0.6562, 0.9375, 0.625, 0.9375, 0.6406, 1.0, 0.5312, 0.6875, 0.5312, 0.75, 0.5, 0.75, 0.5, 0.6875, 0.7188, 0.75, 0.6875, 0.75, 0.6875, 0.8125, 0.7188, 0.8125, 0.6875, 0.75, 0.6562, 0.75, 0.6562, 0.8125, 0.6875, 0.8125, 0.6875, 0.8125, 0.6875, 0.875, 0.6562, 0.875, 0.6562, 0.8125, 0.5312, 0.8125, 0.5312, 0.875, 0.5, 0.875, 0.5, 0.8125, 0.7188, 0.5625, 0.6875, 0.5625, 0.6875, 0.625, 0.7188, 0.625, 0.6875, 0.4375, 0.6562, 0.4375, 0.6562, 0.5, 0.6875, 0.5, 0.7188, 0.4375, 0.6875, 0.4375, 0.6875, 0.5, 0.7188, 0.5, 0.7188, 0.3125, 0.6875, 0.3125, 0.6875, 0.375, 0.7188, 0.375, 0.6562, 0.9375, 0.625, 0.9375, 0.6406, 1.0, 0.7188, 0.375, 0.6875, 0.375, 0.6875, 0.4375, 0.7188, 0.4375, 0.5312, 0.9375, 0.5156, 1.0, 0.5, 0.9375, 0.7188, 0.625, 0.7188, 0.6875, 0.6875, 0.6875, 0.6875, 0.625, 0.6562, 0.4375, 0.625, 0.4375, 0.625, 0.5, 0.6562, 0.5, 0.7188, 0.5, 0.6875, 0.5, 0.6875, 0.5625, 0.7188, 0.5625, 0.7188, 0.9375, 0.6875, 0.9375, 0.7031, 1.0, 0.6875, 0.6875, 0.6562, 0.6875, 0.6562, 0.75, 0.6875, 0.75, 0.6875, 0.5625, 0.6562, 0.5625, 0.6562, 0.625, 0.6875, 0.625, 0.6875, 0.625, 0.6562, 0.625, 0.6562, 0.6875, 0.6875, 0.6875, 0.6875, 0.3125, 0.6562, 0.3125, 0.6562, 0.375, 0.6875, 0.375, 0.6875, 0.375, 0.6562, 0.375, 0.6562, 0.4375, 0.6875, 0.4375, 0.6875, 0.5, 0.6562, 0.5, 0.6562, 0.5625, 0.6875, 0.5625, 0.625, 0.875, 0.5937, 0.875, 0.5937, 0.9375, 0.625, 0.9375, 0.6875, 0.875, 0.6562, 0.875, 0.6562, 0.9375, 0.6875, 0.9375, 0.6562, 0.375, 0.625, 0.375, 0.625, 0.4375, 0.6562, 0.4375, 0.6562, 0.8125, 0.625, 0.8125, 0.625, 0.875, 0.6562, 0.875, 0.6875, 0.9375, 0.6562, 0.9375, 0.6719, 1.0, 0.6562, 0.75, 0.625, 0.75, 0.625, 0.8125, 0.6562, 0.8125, 0.6562, 0.6875, 0.625, 0.6875, 0.625, 0.75, 0.6562, 0.75, 0.6875, 0.8125, 0.6562, 0.8125, 0.6562, 0.875, 0.6875, 0.875, 0.6875, 0.25, 0.6562, 0.25, 0.6562, 0.3125, 0.6875, 0.3125, 0.75, 0.5, 0.75, 0.5625, 0.7188, 0.5625, 0.7188, 0.5, 0.625, 0.6875, 0.5938, 0.6875, 0.5938, 0.75, 0.625, 0.75, 0.625, 0.4375, 0.5938, 0.4375, 0.5938, 0.5, 0.625, 0.5, 0.75, 0.3125, 0.7188, 0.3125, 0.7188, 0.375, 0.75, 0.375, 0.6562, 0.875, 0.625, 0.875, 0.625, 0.9375, 0.6562, 0.9375, 0.5938, 0.625, 0.5625, 0.625, 0.5625, 0.6875, 0.5938, 0.6875, 0.5625, 0.8125, 0.5312, 0.8125, 0.5312, 0.875, 0.5625, 0.875, 0.5938, 0.4375, 0.5625, 0.4375, 0.5625, 0.5, 0.5938, 0.5, 0.625, 0.375, 0.5938, 0.375, 0.5938, 0.4375, 0.625, 0.4375, 0.625, 0.25, 0.5938, 0.25, 0.5938, 0.3125, 0.625, 0.3125, 0.5938, 0.375, 0.5625, 0.375, 0.5625, 0.4375, 0.5938, 0.4375, 0.5937, 0.875, 0.5625, 0.875, 0.5625, 0.9375, 0.5937, 0.9375, 0.5938, 0.5625, 0.5625, 0.5625, 0.5625, 0.625, 0.5938, 0.625, 0.5938, 0.75, 0.5625, 0.75, 0.5625, 0.8125, 0.5938, 0.8125, 0.6562, 0.625, 0.625, 0.625, 0.625, 0.6875, 0.6562, 0.6875, 0.625, 0.5625, 0.5938, 0.5625, 0.5938, 0.625, 0.625, 0.625, 0.6562, 0.5625, 0.625, 0.5625, 0.625, 0.625, 0.6562, 0.625, 0.5312, 0.5, 0.5, 0.5, 0.5, 0.5625, 0.5312, 0.5625, 0.5938, 0.8125, 0.5625, 0.8125, 0.5625, 0.875, 0.5937, 0.875, 0.5938, 0.25, 0.5625, 0.25, 0.5625, 0.3125, 0.5938, 0.3125, 0.5625, 0.5625, 0.5312, 0.5625, 0.5312, 0.625, 0.5625, 0.625, 0.5625, 0.25, 0.5312, 0.25, 0.5312, 0.3125, 0.5625, 0.3125, 0.5625, 0.375, 0.5312, 0.375, 0.5312, 0.4375, 0.5625, 0.4375, 0.9062, 1.0, 0.9375, 1.0, 0.9375, 1.0, 0.9062, 1.0, 0.625, 0.9375, 0.5937, 0.9375, 0.6094, 1.0, 0.5312, 0.8125, 0.5, 0.8125, 0.5, 0.875, 0.5312, 0.875, 0.5625, 0.5, 0.5312, 0.5, 0.5312, 0.5625, 0.5625, 0.5625, 0.5312, 0.6875, 0.5, 0.6875, 0.5, 0.75, 0.5312, 0.75, 0.5938, 0.3125, 0.5625, 0.3125, 0.5625, 0.375, 0.5938, 0.375, 0.5312, 0.5625, 0.5, 0.5625, 0.5, 0.625, 0.5312, 0.625, 0.5312, 0.4375, 0.5, 0.4375, 0.5, 0.5, 0.5312, 0.5, 0.75, 1.0, 0.75, 1.0, 0.7812, 1.0, 0.7812, 1.0, 0.5938, 0.5, 0.5625, 0.5, 0.5625, 0.5625, 0.5938, 0.5625, 0.5937, 0.9375, 0.5625, 0.9375, 0.5781, 1.0, 0.6562, 0.25, 0.625, 0.25, 0.625, 0.3125, 0.6562, 0.3125, 0.5625, 0.4375, 0.5312, 0.4375, 0.5312, 0.5, 0.5625, 0.5, 0.6562, 0.5, 0.625, 0.5, 0.625, 0.5625, 0.6562, 0.5625, 0.5312, 0.625, 0.5, 0.625, 0.5, 0.6875, 0.5312, 0.6875, 0.5312, 0.9375, 0.5, 0.9375, 0.5156, 1.0, 0.5625, 0.875, 0.5312, 0.875, 0.5312, 0.9375, 0.5625, 0.9375, 0.75, 1.0, 0.7812, 1.0, 0.7812, 1.0, 0.75, 1.0, 0.625, 0.625, 0.5938, 0.625, 0.5938, 0.6875, 0.625, 0.6875, 0.8125, 1.0, 0.8438, 1.0, 0.8438, 1.0, 0.8125, 1.0, 0.5625, 0.3125, 0.5312, 0.3125, 0.5312, 0.375, 0.5625, 0.375, 0.875, 1.0, 0.9062, 1.0, 0.9062, 1.0, 0.875, 1.0, 0.5312, 0.875, 0.5, 0.875, 0.5, 0.9375, 0.5312, 0.9375, 0.5625, 0.625, 0.5312, 0.625, 0.5312, 0.6875, 0.5625, 0.6875, 0.5312, 0.5625, 0.5312, 0.625, 0.5, 0.625, 0.5, 0.5625, 0.6562, 0.8125, 0.625, 0.8125, 0.625, 0.875, 0.6562, 0.875, 0.7812, 1.0, 0.8125, 1.0, 0.8125, 1.0, 0.7812, 1.0, 0.625, 0.5, 0.5938, 0.5, 0.5938, 0.5625, 0.625, 0.5625, 0.5312, 0.375, 0.5, 0.375, 0.5, 0.4375, 0.5312, 0.4375, 0.5625, 0.6875, 0.5312, 0.6875, 0.5312, 0.75, 0.5625, 0.75, 0.625, 0.875, 0.5937, 0.875, 0.5937, 0.9375, 0.625, 0.9375, 0.5938, 0.3125, 0.5625, 0.3125, 0.5625, 0.375, 0.5938, 0.375, 0.6875, 0.625, 0.6562, 0.625, 0.6562, 0.6875, 0.6875, 0.6875, 0.5937, 0.875, 0.5625, 0.875, 0.5625, 0.9375, 0.5937, 0.9375, 0.5625, 0.8125, 0.5312, 0.8125, 0.5312, 0.875, 0.5625, 0.875, 0.6562, 0.5625, 0.625, 0.5625, 0.625, 0.625, 0.6562, 0.625, 0.6875, 0.5625, 0.6562, 0.5625, 0.6562, 0.625, 0.6875, 0.625, 0.6875, 0.75, 0.6875, 0.8125, 0.6562, 0.8125, 0.6562, 0.75, 0.625, 0.8125, 0.5938, 0.8125, 0.5937, 0.875, 0.625, 0.875, 0.5312, 0.6875, 0.5, 0.6875, 0.5, 0.75, 0.5312, 0.75, 0.7188, 0.8125, 0.6875, 0.8125, 0.6875, 0.875, 0.7188, 0.875, 0.5938, 0.6875, 0.5625, 0.6875, 0.5625, 0.75, 0.5938, 0.75, 0.7188, 0.4375, 0.7188, 0.5, 0.6875, 0.5, 0.6875, 0.4375, 0.9375, 1.0, 0.9375, 1.0, 0.9688, 1.0, 0.9688, 1.0, 0.7188, 0.625, 0.6875, 0.625, 0.6875, 0.6875, 0.7188, 0.6875, 0.7188, 0.75, 0.7188, 0.8125, 0.6875, 0.8125, 0.6875, 0.75, 0.5625, 0.875, 0.5312, 0.875, 0.5312, 0.9375, 0.5625, 0.9375, 0.6875, 0.6875, 0.6875, 0.75, 0.6562, 0.75, 0.6562, 0.6875, 0.5938, 0.5, 0.5625, 0.5, 0.5625, 0.5625, 0.5938, 0.5625, 0.6562, 0.9375, 0.6406, 1.0, 0.625, 0.9375, 0.5312, 0.9375, 0.5, 0.9375, 0.5156, 1.0, 0.7188, 0.5625, 0.7188, 0.625, 0.6875, 0.625, 0.6875, 0.5625, 0.5938, 0.8125, 0.5625, 0.8125, 0.5625, 0.875, 0.5937, 0.875, 0.7188, 0.375, 0.7188, 0.4375, 0.6875, 0.4375, 0.6875, 0.375, 0.7188, 0.5, 0.7188, 0.5625, 0.6875, 0.5625, 0.6875, 0.5, 0.7188, 0.8125, 0.7188, 0.875, 0.6875, 0.875, 0.6875, 0.8125, 0.7188, 0.3125, 0.7188, 0.375, 0.6875, 0.375, 0.6875, 0.3125, 0.6562, 0.4375, 0.6562, 0.5, 0.625, 0.5, 0.625, 0.4375, 0.6875, 0.25, 0.6875, 0.3125, 0.6562, 0.3125, 0.6562, 0.25, 0.6562, 0.375, 0.6562, 0.4375, 0.625, 0.4375, 0.625, 0.375, 0.6875, 0.625, 0.6875, 0.6875, 0.6562, 0.6875, 0.6562, 0.625, 0.6875, 0.3125, 0.6875, 0.375, 0.6562, 0.375, 0.6562, 0.3125, 0.5625, 0.25, 0.5312, 0.25, 0.5312, 0.3125, 0.5625, 0.3125, 0.6875, 0.5625, 0.6875, 0.625, 0.6562, 0.625, 0.6562, 0.5625, 0.7188, 0.9375, 0.7031, 1.0, 0.6875, 0.9375, 0.625, 0.4375, 0.625, 0.5, 0.5938, 0.5, 0.5938, 0.4375, 0.8438, 1.0, 0.8438, 1.0, 0.875, 1.0, 0.875, 1.0, 0.6562, 0.8125, 0.6562, 0.875, 0.625, 0.875, 0.625, 0.8125, 0.5312, 0.8125, 0.5, 0.8125, 0.5, 0.875, 0.5312, 0.875, 0.6875, 0.4375, 0.6875, 0.5, 0.6562, 0.5, 0.6562, 0.4375, 0.5625, 0.8125, 0.5625, 0.875, 0.5312, 0.875, 0.5312, 0.8125, 0.6875, 0.9375, 0.6719, 1.0, 0.6562, 0.9375, 0.6875, 0.375, 0.6875, 0.4375, 0.6562, 0.4375, 0.6562, 0.375, 0.625, 0.875, 0.625, 0.9375, 0.5937, 0.9375, 0.5937, 0.875, 0.5625, 0.25, 0.5625, 0.3125, 0.5312, 0.3125, 0.5312, 0.25, 0.5938, 0.4375, 0.5938, 0.5, 0.5625, 0.5, 0.5625, 0.4375, 0.5312, 0.5, 0.5312, 0.5625, 0.5, 0.5625, 0.5, 0.5, 0.6875, 0.5, 0.6875, 0.5625, 0.6562, 0.5625, 0.6562, 0.5, 0.6562, 0.5625, 0.6562, 0.625, 0.625, 0.625, 0.625, 0.5625, 0.5938, 0.25, 0.5938, 0.3125, 0.5625, 0.3125, 0.5625, 0.25, 0.625, 0.25, 0.625, 0.3125, 0.5938, 0.3125, 0.5938, 0.25, 0.5938, 0.5625, 0.5938, 0.625, 0.5625, 0.625, 0.5625, 0.5625, 0.5938, 0.3125, 0.5938, 0.375, 0.5625, 0.375, 0.5625, 0.3125, 0.5625, 0.5625, 0.5625, 0.625, 0.5312, 0.625, 0.5312, 0.5625, 0.6562, 0.625, 0.6562, 0.6875, 0.625, 0.6875, 0.625, 0.625, 0.625, 0.5625, 0.625, 0.625, 0.5938, 0.625, 0.5938, 0.5625, 0.5938, 0.25, 0.5938, 0.3125, 0.5625, 0.3125, 0.5625, 0.25, 0.6562, 0.875, 0.6562, 0.9375, 0.625, 0.9375, 0.625, 0.875, 0.5625, 0.25, 0.5625, 0.3125, 0.5312, 0.3125, 0.5312, 0.25, 0.5938, 0.75, 0.5938, 0.8125, 0.5625, 0.8125, 0.5625, 0.75, 0.5312, 0.5625, 0.5, 0.5625, 0.5, 0.625, 0.5312, 0.625, 0.5312, 0.5625, 0.5312, 0.625, 0.5, 0.625, 0.5, 0.5625, 0.6562, 0.5, 0.6562, 0.5625, 0.625, 0.5625, 0.625, 0.5, 0.625, 0.75, 0.625, 0.8125, 0.5938, 0.8125, 0.5938, 0.75, 0.8125, 1.0, 0.8125, 1.0, 0.8438, 1.0, 0.8438, 1.0, 0.6875, 0.8125, 0.6875, 0.875, 0.6562, 0.875, 0.6562, 0.8125, 0.5312, 0.9375, 0.5156, 1.0, 0.5, 0.9375, 0.8438, 1.0, 0.875, 1.0, 0.875, 1.0, 0.8438, 1.0, 0.5625, 0.875, 0.5625, 0.9375, 0.5312, 0.9375, 0.5312, 0.875, 0.5625, 0.375, 0.5625, 0.4375, 0.5312, 0.4375, 0.5312, 0.375, 0.6875, 0.75, 0.6875, 0.8125, 0.6562, 0.8125, 0.6562, 0.75, 0.5312, 0.75, 0.5312, 0.8125, 0.5, 0.8125, 0.5, 0.75, 0.75, 1.0, 0.7812, 1.0, 0.7812, 1.0, 0.75, 1.0, 0.5938, 0.5, 0.5938, 0.5625, 0.5625, 0.5625, 0.5625, 0.5, 0.5937, 0.875, 0.5937, 0.9375, 0.5625, 0.9375, 0.5625, 0.875, 0.5625, 0.5, 0.5625, 0.5625, 0.5312, 0.5625, 0.5312, 0.5, 0.5625, 0.75, 0.5312, 0.75, 0.5312, 0.8125, 0.5625, 0.8125, 0.5625, 0.4375, 0.5312, 0.4375, 0.5312, 0.5, 0.5625, 0.5, 0.5938, 0.8125, 0.5937, 0.875, 0.5625, 0.875, 0.5625, 0.8125, 0.5937, 0.9375, 0.5781, 1.0, 0.5625, 0.9375, 0.625, 0.625, 0.625, 0.6875, 0.5938, 0.6875, 0.5938, 0.625, 0.7188, 0.375, 0.6875, 0.375, 0.6875, 0.4375, 0.7188, 0.4375, 0.6562, 0.25, 0.6562, 0.3125, 0.625, 0.3125, 0.625, 0.25, 0.5625, 0.4375, 0.5625, 0.5, 0.5312, 0.5, 0.5312, 0.4375, 0.5312, 0.6875, 0.5312, 0.75, 0.5, 0.75, 0.5, 0.6875, 0.6875, 0.9375, 0.6562, 0.9375, 0.6719, 1.0, 0.5312, 0.625, 0.5312, 0.6875, 0.5, 0.6875, 0.5, 0.625, 0.5312, 0.3125, 0.5, 0.3125, 0.5, 0.375, 0.5312, 0.375, 0.875, 1.0, 0.875, 1.0, 0.9062, 1.0, 0.9062, 1.0, 0.7188, 0.4375, 0.7188, 0.5, 0.6875, 0.5, 0.6875, 0.4375, 0.7812, 1.0, 0.7812, 1.0, 0.8125, 1.0, 0.8125, 1.0, 0.5312, 0.875, 0.5312, 0.9375, 0.5, 0.9375, 0.5, 0.875, 0.5312, 0.75, 0.5, 0.75, 0.5, 0.8125, 0.5312, 0.8125, 0.625, 0.9375, 0.6094, 1.0, 0.5937, 0.9375, 0.625, 0.3125, 0.5938, 0.3125, 0.5938, 0.375, 0.625, 0.375, 0.75, 1.0, 0.75, 1.0, 0.7812, 1.0, 0.7812, 1.0, 0.9375, 1.0, 0.9375, 1.0, 0.9688, 1.0, 0.9688, 1.0, 0.5625, 0.3125, 0.5625, 0.375, 0.5312, 0.375, 0.5312, 0.3125, 0.6562, 0.6875, 0.6562, 0.75, 0.625, 0.75, 0.625, 0.6875, 0.75, 0.3125, 0.75, 0.375, 0.7188, 0.375, 0.7188, 0.3125, 0.5312, 0.4375, 0.5312, 0.5, 0.5, 0.5, 0.5, 0.4375, 0.625, 0.375, 0.5938, 0.375, 0.5938, 0.4375, 0.625, 0.4375, 0.6875, 0.875, 0.6875, 0.9375, 0.6562, 0.9375, 0.6562, 0.875, 0.75, 0.8125, 0.7188, 0.8125, 0.7188, 0.875, 0.75, 0.875, 0.5938, 0.75, 0.5625, 0.75, 0.5625, 0.8125, 0.5938, 0.8125, 0.5625, 0.625, 0.5625, 0.6875, 0.5312, 0.6875, 0.5312, 0.625, 0.5938, 0.625, 0.5625, 0.625, 0.5625, 0.6875, 0.5938, 0.6875, 0.7525, 0.4897, 0.7525, 0.25, 0.99, 0.25, 0.9854, 0.2968, 0.9717, 0.3418, 0.9496, 0.3833, 0.9197, 0.4197, 0.8833, 0.4496, 0.8418, 0.4717, 0.7968, 0.4854, 0.7525, 0.4897, 0.7968, 0.4854, 0.8418, 0.4717, 0.8833, 0.4496, 0.9197, 0.4197, 0.9496, 0.3833, 0.9717, 0.3418, 0.9854, 0.2968, 0.99, 0.25, 0.7525, 0.25, 0.5938, 0.6875, 0.5625, 0.6875, 0.5625, 0.75, 0.5938, 0.75, 0.875, 0.5, 0.875, 0.5, 0.8438, 0.5, 0.8438, 0.5, 0.998, 0.5, 0.9688, 0.5, 0.9688, 0.5, 0.998, 0.5, 0.9062, 1.0, 0.9062, 1.0, 0.9375, 1.0, 0.9375, 1.0, 0.5938, 0.625, 0.5938, 0.6875, 0.5625, 0.6875, 0.5625, 0.625, 0.9375, 1.0, 0.9688, 1.0, 0.9688, 1.0, 0.9375, 1.0, 0.6875, 0.6875, 0.6562, 0.6875, 0.6562, 0.75, 0.6875, 0.75, 0.5312, 0.375, 0.5312, 0.4375, 0.5, 0.4375, 0.5, 0.375, 0.7188, 0.625, 0.6875, 0.625, 0.6875, 0.6875, 0.7188, 0.6875, 0.8125, 1.0, 0.8438, 1.0, 0.8438, 1.0, 0.8125, 1.0, 0.5625, 0.75, 0.5312, 0.75, 0.5312, 0.8125, 0.5625, 0.8125, 0.625, 0.375, 0.625, 0.4375, 0.5938, 0.4375, 0.5938, 0.375, 0.9062, 0.5, 0.875, 0.5, 0.875, 0.5, 0.9062, 0.5, 0.5938, 0.5625, 0.5625, 0.5625, 0.5625, 0.625, 0.5938, 0.625, 0.5938, 0.6875, 0.5938, 0.75, 0.5625, 0.75, 0.5625, 0.6875, 0.625, 0.6875, 0.625, 0.75, 0.5938, 0.75, 0.5938, 0.6875, 0.5938, 0.375, 0.5938, 0.4375, 0.5625, 0.4375, 0.5625, 0.375, 0.5312, 0.75, 0.5312, 0.8125, 0.5, 0.8125, 0.5, 0.75, 0.5312, 0.8125, 0.5312, 0.875, 0.5, 0.875, 0.5, 0.8125, 0.6562, 0.3125, 0.625, 0.3125, 0.625, 0.375, 0.6562, 0.375, 0.9688, 0.5, 0.9375, 0.5, 0.9375, 0.5, 0.9688, 0.5, 0.7525, 0.4897, 0.7968, 0.4854, 0.8418, 0.4717, 0.8833, 0.4496, 0.9197, 0.4197, 0.9496, 0.3833, 0.9717, 0.3418, 0.9854, 0.2968, 0.99, 0.25, 0.7525, 0.25, 0.6562, 0.3125, 0.6562, 0.375, 0.625, 0.375, 0.625, 0.3125, 0.75, 0.5, 0.7188, 0.5, 0.7188, 0.5625, 0.75, 0.5625, 0.7812, 0.5, 0.75, 0.5, 0.75, 0.5, 0.7812, 0.5, 0.9062, 0.5, 0.9062, 0.5, 0.875, 0.5, 0.875, 0.5, 0.9062, 0.5, 0.9062, 0.5, 0.875, 0.5, 0.875, 0.5, 0.9062, 1.0, 0.9062, 1.0, 0.9375, 1.0, 0.9375, 1.0, 0.7812, 0.5, 0.75, 0.5, 0.75, 0.5, 0.7812, 0.5, 0.625, 0.3125, 0.625, 0.375, 0.5938, 0.375, 0.5938, 0.3125, 0.7188, 0.625, 0.7188, 0.6875, 0.6875, 0.6875, 0.6875, 0.625, 0.9688, 1.0, 1.0, 1.0, 1.0, 1.0, 0.9688, 1.0, 0.9062, 0.5, 0.9062, 0.5, 0.875, 0.5, 0.875, 0.5, 0.9688, 1.0, 0.9688, 1.0, 1.0, 1.0, 1.0, 1.0, 0.625, 0.3125, 0.5938, 0.3125, 0.5938, 0.375, 0.625, 0.375, 0.8125, 1.0, 0.8125, 1.0, 0.8438, 1.0, 0.8438, 1.0, 0.7525, 0.4897, 0.7525, 0.25, 0.99, 0.25, 0.9854, 0.2968, 0.9717, 0.3418, 0.9496, 0.3833, 0.9197, 0.4197, 0.8833, 0.4496, 0.8418, 0.4717, 0.7968, 0.4854, 0.9062, 0.5, 0.9062, 0.5, 0.875, 0.5, 0.875, 0.5, 0.9062, 0.5, 0.875, 0.5, 0.875, 0.5, 0.9062, 0.5, 0.7812, 0.5, 0.75, 0.5, 0.75, 0.5, 0.7812, 0.5, 0.8125, 0.5, 0.7812, 0.5, 0.7812, 0.5, 0.8125, 0.5, 0.9688, 0.5, 0.9688, 0.5, 0.9375, 0.5, 0.9375, 0.5, 0.9688, 0.5, 0.9375, 0.5, 0.9375, 0.5, 0.9688, 0.5, 1.0, 0.5, 0.9688, 0.5, 0.9688, 0.5, 1.0, 0.5, 0.8438, 0.5, 0.8125, 0.5, 0.8125, 0.5, 0.8438, 0.5, 0.7812, 0.5, 0.7812, 0.5, 0.75, 0.5, 0.75, 0.5, 0.7812, 0.5, 0.7812, 0.5, 0.75, 0.5, 0.75, 0.5, 0.8125, 0.5, 0.8125, 0.5, 0.7812, 0.5, 0.7812, 0.5, 0.8438, 0.5, 0.8438, 0.5, 0.8125, 0.5, 0.8125, 0.5, 0.7812, 0.5, 0.75, 0.5, 0.75, 0.5, 0.7812, 0.5, 0.875, 0.5, 0.875, 0.5, 0.8438, 0.5, 0.8438, 0.5, 1.0, 0.5, 1.0, 0.5, 0.9688, 0.5, 0.9688, 0.5, 0.8125, 0.5, 0.7812, 0.5, 0.7812, 0.5, 0.8125, 0.5, 0.8125, 0.5, 0.8125, 0.5, 0.7812, 0.5, 0.7812, 0.5, 0.9375, 0.5, 0.9062, 0.5, 0.9062, 0.5, 0.9375, 0.5, 0.9688, 0.5, 0.9375, 0.5, 0.9375, 0.5, 0.9688, 0.5, 0.9062, 0.5, 0.875, 0.5, 0.875, 0.5, 0.9062, 0.5, 0.9062, 0.5, 0.9062, 0.5, 0.875, 0.5, 0.875, 0.5, 0.8438, 0.5, 0.8438, 0.5, 0.8125, 0.5, 0.8125, 0.5, 0.875, 0.5, 0.875, 0.5, 0.8438, 0.5, 0.8438, 0.5, 1.0, 0.5, 0.9688, 0.5, 0.9688, 0.5, 1.0, 0.5, 1.0, 0.5, 1.0, 0.5, 0.9688, 0.5, 0.9688, 0.5, 0.9375, 0.5, 0.9062, 0.5, 0.9062, 0.5, 0.9375, 0.5, 0.9688, 0.5, 0.9688, 0.5, 0.9375, 0.5, 0.9375, 0.5, 0.875, 0.5, 0.8438, 0.5, 0.8438, 0.5, 0.875, 0.5, 0.8438, 0.5, 0.8125, 0.5, 0.8125, 0.5, 0.8438, 0.5, 0.875, 0.5, 0.8438, 0.5, 0.8438, 0.5, 0.875, 0.5, 0.9375, 0.5, 0.9375, 0.5, 0.9062, 0.5, 0.9062, 0.5, 0.9375, 0.5, 0.9375, 0.5, 0.9062, 0.5, 0.9062, 0.5])
me_cylinder.materials.append(mat_material)
me_cylinder.use_remesh_fix_poles = True
me_cylinder.use_remesh_preserve_attributes = False
me_cylinder.update()
me_plane = bpy.data.meshes.new('Plane')
me_plane.from_pydata([(-1.0, -1.0, 0.0), (1.0, -1.0, 0.0), (-1.0, 1.0, 0.0), (1.0, 1.0, 0.0)], [], [(0, 1, 3, 2)])
_uv = me_plane.uv_layers.new(name='UVMap')
_uv.uv.foreach_set('vector', [0.0, 0.0, 1.0, 0.0, 1.0, 1.0, 0.0, 1.0])
me_plane.use_remesh_fix_poles = True
me_plane.use_remesh_preserve_attributes = False
me_plane.update()

# ---- objects
ob_light = bpy.data.objects.new('Light', light_light)
ob_camera = bpy.data.objects.new('Camera', cam_camera)
ob_cylinder = bpy.data.objects.new('Cylinder', me_cylinder)
ob_light_001 = bpy.data.objects.new('Light.001', light_light_001)
ob_light_002 = bpy.data.objects.new('Light.002', light_light_002)
ob_plane = bpy.data.objects.new('Plane', me_plane)

# ---- transforms, parenting, visibility, modifiers, constraints
ob_light.location = (-1.993, -0.7122, 1.241)
ob_light.rotation_euler = (0.6503, 0.05522, 1.866)
ob_light.lock_rotations_4d = False
ob_light.empty_display_type = 'ARROWS'
ob_light.color = (0.0, 0.0, 0.0, 0.0)
ob_light.lineart.crease_threshold = 0.0
ob_camera.location = (-2.848, -9.159, 5.087)
ob_camera.rotation_euler = (1.095, 1.253e-07, -0.2881)
ob_camera.lock_rotations_4d = False
ob_camera.empty_display_type = 'ARROWS'
ob_camera.color = (0.0, 0.0, 0.0, 0.0)
ob_camera.display_type = 'WIRE'
ob_camera.lineart.crease_threshold = 0.0
ob_cylinder.location = (0.0, 0.0, 0.0)
ob_cylinder.scale = (0.3117, 0.3117, 0.1534)
ob_light_001.location = (2.316, -0.8632, 1.91)
ob_light_001.rotation_euler = (0.6503, 0.05522, 1.866)
ob_light_001.lock_rotations_4d = False
ob_light_001.empty_display_type = 'ARROWS'
ob_light_001.color = (0.0, 0.0, 0.0, 0.0)
ob_light_001.lineart.crease_threshold = 0.0
ob_light_002.location = (0.4129, -3.776, 3.154)
ob_light_002.rotation_euler = (1.044, 0.04306, 0.04029)
ob_light_002.lock_rotations_4d = False
ob_light_002.empty_display_type = 'ARROWS'
ob_light_002.color = (0.0, 0.0, 0.0, 0.0)
ob_light_002.lineart.crease_threshold = 0.0
ob_plane.location = (0.0, 4.13, 0.0)
ob_plane.rotation_euler = (1.571, 0.0, 0.0)
ob_plane.scale = (13.48, 13.48, 13.48)

# ---- collection membership
col_collection.objects.link(ob_light)
col_collection.objects.link(ob_camera)
col_collection.objects.link(ob_cylinder)
col_collection.objects.link(ob_light_001)
col_collection.objects.link(ob_light_002)
col_collection.objects.link(ob_plane)

# ---- scene / render settings (as saved in the file)
scene.camera = ob_camera
scene.frame_start = 1; scene.frame_end = 250; scene.frame_set(1)
scene.render.engine = 'BLENDER_EEVEE_NEXT'
scene.cycles.sampling_pattern = 'TABULATED_SOBOL'
scene.cycles.use_light_tree = False
scene.eevee.use_raytracing = True
scene.view_settings.view_transform = 'Filmic'
bpy.context.view_layer.update()
